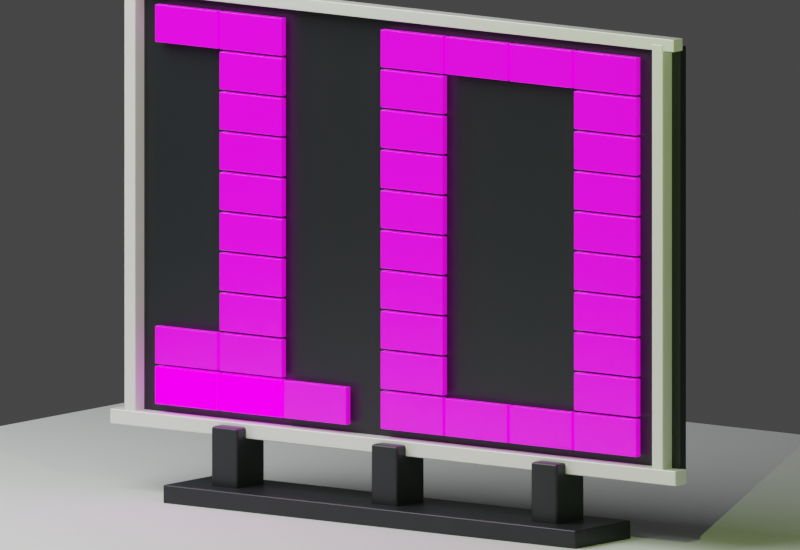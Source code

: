 # Source: bantex-ai-signage-10.blend  (saved by Blender 5.1.30; exported with 4.5.12 LTS)
import bpy
from mathutils import Matrix  # noqa: F401  (used for matrix-valued properties, if any)

bpy.ops.wm.read_factory_settings(use_empty=True)
scene = bpy.context.scene
scene.name = 'Scene'

# ---- collections
col_collection = bpy.data.collections.new('Collection'); scene.collection.children.link(col_collection)

# ---- images (referenced by path relative to the original .blend; pixels are not part of the script)
import os
ASSET_DIR = os.environ.get("B2B_ASSET_DIR", "")  # directory of the original .blend (textures are referenced by path, not embedded)
HERE = os.path.dirname(os.path.abspath(__file__))  # packed textures are extracted next to this script under _unpacked/

def load_image(name, relpath, width, height, colorspace="sRGB"):
    """Load a texture the original file referenced (path relative to the .blend, or extracted next to this script)."""
    p = next((c for c in (os.path.join(HERE, relpath), os.path.join(ASSET_DIR, relpath)) if relpath and os.path.exists(c)), "")
    if p:
        img = bpy.data.images.load(p, check_existing=True)
        img.name = name
    else:  # same state as the original file: an image datablock whose file is absent (Cycles renders it pink)
        img = bpy.data.images.new(name, width, height)
        img.source = "FILE"
        img.filepath = "//" + (relpath or name)
    img.colorspace_settings.name = colorspace
    return img
img_p25_panel_texture_png = load_image('p25-panel-texture.png', 'p25-panel-texture.png', 1024, 1024, 'sRGB')

# ---- materials (node trees are filled in below, after node groups)
mat_p2_5mm_led_pixel_surface = bpy.data.materials.new('P2.5mm LED pixel surface')
mat_p2_5mm_led_pixel_surface.diffuse_color = (0.05, 0.37, 0.42, 1.0)
mat_charcoal_powder_coat = bpy.data.materials.new('charcoal powder coat')
mat_charcoal_powder_coat.diffuse_color = (0.018, 0.021, 0.024, 1.0)
mat_warm_white_aluminum = bpy.data.materials.new('warm white aluminum')
mat_warm_white_aluminum.diffuse_color = (0.9, 0.91, 0.87, 1.0)
mat_matte_review_floor_001 = bpy.data.materials.new('matte review floor.001')
mat_matte_review_floor_001.diffuse_color = (0.67, 0.7, 0.68, 1.0)

# ---- material node trees
mat_p2_5mm_led_pixel_surface.use_nodes = True; mat_p2_5mm_led_pixel_surface.node_tree.nodes.clear()
_N = mat_p2_5mm_led_pixel_surface.node_tree.nodes; _L = mat_p2_5mm_led_pixel_surface.node_tree.links
n0 = _N.new('ShaderNodeBsdfPrincipled'); n0.name = 'Principled BSDF'; n0.location = (-200, 100)
n0.inputs[2].default_value = 0.28
n0.inputs[28].default_value = 0.72
n1 = _N.new('ShaderNodeOutputMaterial'); n1.name = 'Material Output'; n1.location = (200, 100)
n2 = _N.new('ShaderNodeTexImage'); n2.name = 'Image Texture'; n2.location = (0, 0)
n2.image = img_p25_panel_texture_png
n2.interpolation = 'Closest'
_L.new(n0.outputs[0], n1.inputs[0])
_L.new(n2.outputs[0], n0.inputs[0])
_L.new(n2.outputs[0], n0.inputs[27])
n1.is_active_output = True
mat_charcoal_powder_coat.use_nodes = True; mat_charcoal_powder_coat.node_tree.nodes.clear()
_N = mat_charcoal_powder_coat.node_tree.nodes; _L = mat_charcoal_powder_coat.node_tree.links
n0 = _N.new('ShaderNodeBsdfPrincipled'); n0.name = 'Principled BSDF'; n0.location = (-200, 100)
n0.inputs[0].default_value = (0.018, 0.021, 0.024, 1.0)
n0.inputs[1].default_value = 0.28
n0.inputs[2].default_value = 0.38
n1 = _N.new('ShaderNodeOutputMaterial'); n1.name = 'Material Output'; n1.location = (200, 100)
_L.new(n0.outputs[0], n1.inputs[0])
n1.is_active_output = True
mat_warm_white_aluminum.use_nodes = True; mat_warm_white_aluminum.node_tree.nodes.clear()
_N = mat_warm_white_aluminum.node_tree.nodes; _L = mat_warm_white_aluminum.node_tree.links
n0 = _N.new('ShaderNodeBsdfPrincipled'); n0.name = 'Principled BSDF'; n0.location = (-200, 100)
n0.inputs[0].default_value = (0.9, 0.91, 0.87, 1.0)
n0.inputs[1].default_value = 0.12
n0.inputs[2].default_value = 0.25
n1 = _N.new('ShaderNodeOutputMaterial'); n1.name = 'Material Output'; n1.location = (200, 100)
_L.new(n0.outputs[0], n1.inputs[0])
n1.is_active_output = True
mat_matte_review_floor_001.use_nodes = True; mat_matte_review_floor_001.node_tree.nodes.clear()
_N = mat_matte_review_floor_001.node_tree.nodes; _L = mat_matte_review_floor_001.node_tree.links
n0 = _N.new('ShaderNodeBsdfPrincipled'); n0.name = 'Principled BSDF'; n0.location = (-200, 100)
n0.inputs[0].default_value = (0.67, 0.7, 0.68, 1.0)
n0.inputs[2].default_value = 0.82
n1 = _N.new('ShaderNodeOutputMaterial'); n1.name = 'Material Output'; n1.location = (200, 100)
_L.new(n0.outputs[0], n1.inputs[0])
n1.is_active_output = True

# ---- world
world_world = bpy.data.worlds.new('World'); scene.world = world_world
world_world.use_nodes = True; world_world.node_tree.nodes.clear()
_N = world_world.node_tree.nodes; _L = world_world.node_tree.links
n0 = _N.new('ShaderNodeOutputWorld'); n0.name = 'World Output'; n0.location = (200, 100)
n1 = _N.new('ShaderNodeBackground'); n1.name = 'Background'; n1.location = (-200, 100)
n1.inputs[0].default_value = (0.05088, 0.05088, 0.05088, 1.0)
_L.new(n1.outputs[0], n0.inputs[0])
n0.is_active_output = True
world_world.color = (0.05088, 0.05088, 0.05088)
world_world.sun_shadow_jitter_overblur = 0.0

# ---- cameras
cam_camera = bpy.data.cameras.new('Camera')
cam_camera.type = 'ORTHO'
cam_camera.ortho_scale = 3.15

# ---- lights
light_area = bpy.data.lights.new('Area', 'AREA')
light_area.energy = 520.0
light_area.size = 5.8
light_area.size_y = 1.0
light_point = bpy.data.lights.new('Point', 'POINT')
light_point.color = (0.72, 0.98, 0.3)
light_point.energy = 120.0

# ---- meshes
me_cube = bpy.data.meshes.new('Cube')
me_cube.from_pydata([(-0.154, -0.014, -0.074), (-0.154, -0.014, 0.074), (-0.154, 0.014, -0.074), (-0.154, 0.014, 0.074), (0.154, -0.014, -0.074), (0.154, -0.014, 0.074), (0.154, 0.014, -0.074), (0.154, 0.014, 0.074)], [], [(0, 1, 3, 2), (2, 3, 7, 6), (6, 7, 5, 4), (4, 5, 1, 0), (2, 6, 4, 0), (7, 3, 1, 5)])
_uv = me_cube.uv_layers.new(name='UVMap')
_uv.uv.foreach_set('vector', [0.375, 0.0, 0.625, 0.0, 0.625, 0.25, 0.375, 0.25, 0.375, 0.25, 0.625, 0.25, 0.625, 0.5, 0.375, 0.5, 0.375, 0.5, 0.625, 0.5, 0.625, 0.75, 0.375, 0.75, 0.375, 0.75, 0.625, 0.75, 0.625, 1.0, 0.375, 1.0, 0.125, 0.5, 0.375, 0.5, 0.375, 0.75, 0.125, 0.75, 0.625, 0.5, 0.875, 0.5, 0.875, 0.75, 0.625, 0.75])
me_cube.materials.append(mat_p2_5mm_led_pixel_surface)
me_cube.update()
me_cube_001 = bpy.data.meshes.new('Cube.001')
me_cube_001.from_pydata([(-0.154, -0.014, -0.074), (-0.154, -0.014, 0.074), (-0.154, 0.014, -0.074), (-0.154, 0.014, 0.074), (0.154, -0.014, -0.074), (0.154, -0.014, 0.074), (0.154, 0.014, -0.074), (0.154, 0.014, 0.074)], [], [(0, 1, 3, 2), (2, 3, 7, 6), (6, 7, 5, 4), (4, 5, 1, 0), (2, 6, 4, 0), (7, 3, 1, 5)])
_uv = me_cube_001.uv_layers.new(name='UVMap')
_uv.uv.foreach_set('vector', [0.375, 0.0, 0.625, 0.0, 0.625, 0.25, 0.375, 0.25, 0.375, 0.25, 0.625, 0.25, 0.625, 0.5, 0.375, 0.5, 0.375, 0.5, 0.625, 0.5, 0.625, 0.75, 0.375, 0.75, 0.375, 0.75, 0.625, 0.75, 0.625, 1.0, 0.375, 1.0, 0.125, 0.5, 0.375, 0.5, 0.375, 0.75, 0.125, 0.75, 0.625, 0.5, 0.875, 0.5, 0.875, 0.75, 0.625, 0.75])
me_cube_001.materials.append(mat_p2_5mm_led_pixel_surface)
me_cube_001.update()
me_cube_002 = bpy.data.meshes.new('Cube.002')
me_cube_002.from_pydata([(-0.154, -0.014, -0.074), (-0.154, -0.014, 0.074), (-0.154, 0.014, -0.074), (-0.154, 0.014, 0.074), (0.154, -0.014, -0.074), (0.154, -0.014, 0.074), (0.154, 0.014, -0.074), (0.154, 0.014, 0.074)], [], [(0, 1, 3, 2), (2, 3, 7, 6), (6, 7, 5, 4), (4, 5, 1, 0), (2, 6, 4, 0), (7, 3, 1, 5)])
_uv = me_cube_002.uv_layers.new(name='UVMap')
_uv.uv.foreach_set('vector', [0.375, 0.0, 0.625, 0.0, 0.625, 0.25, 0.375, 0.25, 0.375, 0.25, 0.625, 0.25, 0.625, 0.5, 0.375, 0.5, 0.375, 0.5, 0.625, 0.5, 0.625, 0.75, 0.375, 0.75, 0.375, 0.75, 0.625, 0.75, 0.625, 1.0, 0.375, 1.0, 0.125, 0.5, 0.375, 0.5, 0.375, 0.75, 0.125, 0.75, 0.625, 0.5, 0.875, 0.5, 0.875, 0.75, 0.625, 0.75])
me_cube_002.materials.append(mat_p2_5mm_led_pixel_surface)
me_cube_002.update()
me_cube_003 = bpy.data.meshes.new('Cube.003')
me_cube_003.from_pydata([(-0.154, -0.014, -0.074), (-0.154, -0.014, 0.074), (-0.154, 0.014, -0.074), (-0.154, 0.014, 0.074), (0.154, -0.014, -0.074), (0.154, -0.014, 0.074), (0.154, 0.014, -0.074), (0.154, 0.014, 0.074)], [], [(0, 1, 3, 2), (2, 3, 7, 6), (6, 7, 5, 4), (4, 5, 1, 0), (2, 6, 4, 0), (7, 3, 1, 5)])
_uv = me_cube_003.uv_layers.new(name='UVMap')
_uv.uv.foreach_set('vector', [0.375, 0.0, 0.625, 0.0, 0.625, 0.25, 0.375, 0.25, 0.375, 0.25, 0.625, 0.25, 0.625, 0.5, 0.375, 0.5, 0.375, 0.5, 0.625, 0.5, 0.625, 0.75, 0.375, 0.75, 0.375, 0.75, 0.625, 0.75, 0.625, 1.0, 0.375, 1.0, 0.125, 0.5, 0.375, 0.5, 0.375, 0.75, 0.125, 0.75, 0.625, 0.5, 0.875, 0.5, 0.875, 0.75, 0.625, 0.75])
me_cube_003.materials.append(mat_p2_5mm_led_pixel_surface)
me_cube_003.update()
me_cube_004 = bpy.data.meshes.new('Cube.004')
me_cube_004.from_pydata([(-0.154, -0.014, -0.074), (-0.154, -0.014, 0.074), (-0.154, 0.014, -0.074), (-0.154, 0.014, 0.074), (0.154, -0.014, -0.074), (0.154, -0.014, 0.074), (0.154, 0.014, -0.074), (0.154, 0.014, 0.074)], [], [(0, 1, 3, 2), (2, 3, 7, 6), (6, 7, 5, 4), (4, 5, 1, 0), (2, 6, 4, 0), (7, 3, 1, 5)])
_uv = me_cube_004.uv_layers.new(name='UVMap')
_uv.uv.foreach_set('vector', [0.375, 0.0, 0.625, 0.0, 0.625, 0.25, 0.375, 0.25, 0.375, 0.25, 0.625, 0.25, 0.625, 0.5, 0.375, 0.5, 0.375, 0.5, 0.625, 0.5, 0.625, 0.75, 0.375, 0.75, 0.375, 0.75, 0.625, 0.75, 0.625, 1.0, 0.375, 1.0, 0.125, 0.5, 0.375, 0.5, 0.375, 0.75, 0.125, 0.75, 0.625, 0.5, 0.875, 0.5, 0.875, 0.75, 0.625, 0.75])
me_cube_004.materials.append(mat_p2_5mm_led_pixel_surface)
me_cube_004.update()
me_cube_005 = bpy.data.meshes.new('Cube.005')
me_cube_005.from_pydata([(-0.154, -0.014, -0.074), (-0.154, -0.014, 0.074), (-0.154, 0.014, -0.074), (-0.154, 0.014, 0.074), (0.154, -0.014, -0.074), (0.154, -0.014, 0.074), (0.154, 0.014, -0.074), (0.154, 0.014, 0.074)], [], [(0, 1, 3, 2), (2, 3, 7, 6), (6, 7, 5, 4), (4, 5, 1, 0), (2, 6, 4, 0), (7, 3, 1, 5)])
_uv = me_cube_005.uv_layers.new(name='UVMap')
_uv.uv.foreach_set('vector', [0.375, 0.0, 0.625, 0.0, 0.625, 0.25, 0.375, 0.25, 0.375, 0.25, 0.625, 0.25, 0.625, 0.5, 0.375, 0.5, 0.375, 0.5, 0.625, 0.5, 0.625, 0.75, 0.375, 0.75, 0.375, 0.75, 0.625, 0.75, 0.625, 1.0, 0.375, 1.0, 0.125, 0.5, 0.375, 0.5, 0.375, 0.75, 0.125, 0.75, 0.625, 0.5, 0.875, 0.5, 0.875, 0.75, 0.625, 0.75])
me_cube_005.materials.append(mat_p2_5mm_led_pixel_surface)
me_cube_005.update()
me_cube_006 = bpy.data.meshes.new('Cube.006')
me_cube_006.from_pydata([(-0.154, -0.014, -0.074), (-0.154, -0.014, 0.074), (-0.154, 0.014, -0.074), (-0.154, 0.014, 0.074), (0.154, -0.014, -0.074), (0.154, -0.014, 0.074), (0.154, 0.014, -0.074), (0.154, 0.014, 0.074)], [], [(0, 1, 3, 2), (2, 3, 7, 6), (6, 7, 5, 4), (4, 5, 1, 0), (2, 6, 4, 0), (7, 3, 1, 5)])
_uv = me_cube_006.uv_layers.new(name='UVMap')
_uv.uv.foreach_set('vector', [0.375, 0.0, 0.625, 0.0, 0.625, 0.25, 0.375, 0.25, 0.375, 0.25, 0.625, 0.25, 0.625, 0.5, 0.375, 0.5, 0.375, 0.5, 0.625, 0.5, 0.625, 0.75, 0.375, 0.75, 0.375, 0.75, 0.625, 0.75, 0.625, 1.0, 0.375, 1.0, 0.125, 0.5, 0.375, 0.5, 0.375, 0.75, 0.125, 0.75, 0.625, 0.5, 0.875, 0.5, 0.875, 0.75, 0.625, 0.75])
me_cube_006.materials.append(mat_p2_5mm_led_pixel_surface)
me_cube_006.update()
me_cube_007 = bpy.data.meshes.new('Cube.007')
me_cube_007.from_pydata([(-0.154, -0.014, -0.074), (-0.154, -0.014, 0.074), (-0.154, 0.014, -0.074), (-0.154, 0.014, 0.074), (0.154, -0.014, -0.074), (0.154, -0.014, 0.074), (0.154, 0.014, -0.074), (0.154, 0.014, 0.074)], [], [(0, 1, 3, 2), (2, 3, 7, 6), (6, 7, 5, 4), (4, 5, 1, 0), (2, 6, 4, 0), (7, 3, 1, 5)])
_uv = me_cube_007.uv_layers.new(name='UVMap')
_uv.uv.foreach_set('vector', [0.375, 0.0, 0.625, 0.0, 0.625, 0.25, 0.375, 0.25, 0.375, 0.25, 0.625, 0.25, 0.625, 0.5, 0.375, 0.5, 0.375, 0.5, 0.625, 0.5, 0.625, 0.75, 0.375, 0.75, 0.375, 0.75, 0.625, 0.75, 0.625, 1.0, 0.375, 1.0, 0.125, 0.5, 0.375, 0.5, 0.375, 0.75, 0.125, 0.75, 0.625, 0.5, 0.875, 0.5, 0.875, 0.75, 0.625, 0.75])
me_cube_007.materials.append(mat_p2_5mm_led_pixel_surface)
me_cube_007.update()
me_cube_008 = bpy.data.meshes.new('Cube.008')
me_cube_008.from_pydata([(-0.154, -0.014, -0.074), (-0.154, -0.014, 0.074), (-0.154, 0.014, -0.074), (-0.154, 0.014, 0.074), (0.154, -0.014, -0.074), (0.154, -0.014, 0.074), (0.154, 0.014, -0.074), (0.154, 0.014, 0.074)], [], [(0, 1, 3, 2), (2, 3, 7, 6), (6, 7, 5, 4), (4, 5, 1, 0), (2, 6, 4, 0), (7, 3, 1, 5)])
_uv = me_cube_008.uv_layers.new(name='UVMap')
_uv.uv.foreach_set('vector', [0.375, 0.0, 0.625, 0.0, 0.625, 0.25, 0.375, 0.25, 0.375, 0.25, 0.625, 0.25, 0.625, 0.5, 0.375, 0.5, 0.375, 0.5, 0.625, 0.5, 0.625, 0.75, 0.375, 0.75, 0.375, 0.75, 0.625, 0.75, 0.625, 1.0, 0.375, 1.0, 0.125, 0.5, 0.375, 0.5, 0.375, 0.75, 0.125, 0.75, 0.625, 0.5, 0.875, 0.5, 0.875, 0.75, 0.625, 0.75])
me_cube_008.materials.append(mat_p2_5mm_led_pixel_surface)
me_cube_008.update()
me_cube_009 = bpy.data.meshes.new('Cube.009')
me_cube_009.from_pydata([(-0.154, -0.014, -0.074), (-0.154, -0.014, 0.074), (-0.154, 0.014, -0.074), (-0.154, 0.014, 0.074), (0.154, -0.014, -0.074), (0.154, -0.014, 0.074), (0.154, 0.014, -0.074), (0.154, 0.014, 0.074)], [], [(0, 1, 3, 2), (2, 3, 7, 6), (6, 7, 5, 4), (4, 5, 1, 0), (2, 6, 4, 0), (7, 3, 1, 5)])
_uv = me_cube_009.uv_layers.new(name='UVMap')
_uv.uv.foreach_set('vector', [0.375, 0.0, 0.625, 0.0, 0.625, 0.25, 0.375, 0.25, 0.375, 0.25, 0.625, 0.25, 0.625, 0.5, 0.375, 0.5, 0.375, 0.5, 0.625, 0.5, 0.625, 0.75, 0.375, 0.75, 0.375, 0.75, 0.625, 0.75, 0.625, 1.0, 0.375, 1.0, 0.125, 0.5, 0.375, 0.5, 0.375, 0.75, 0.125, 0.75, 0.625, 0.5, 0.875, 0.5, 0.875, 0.75, 0.625, 0.75])
me_cube_009.materials.append(mat_p2_5mm_led_pixel_surface)
me_cube_009.update()
me_cube_010 = bpy.data.meshes.new('Cube.010')
me_cube_010.from_pydata([(-0.154, -0.014, -0.074), (-0.154, -0.014, 0.074), (-0.154, 0.014, -0.074), (-0.154, 0.014, 0.074), (0.154, -0.014, -0.074), (0.154, -0.014, 0.074), (0.154, 0.014, -0.074), (0.154, 0.014, 0.074)], [], [(0, 1, 3, 2), (2, 3, 7, 6), (6, 7, 5, 4), (4, 5, 1, 0), (2, 6, 4, 0), (7, 3, 1, 5)])
_uv = me_cube_010.uv_layers.new(name='UVMap')
_uv.uv.foreach_set('vector', [0.375, 0.0, 0.625, 0.0, 0.625, 0.25, 0.375, 0.25, 0.375, 0.25, 0.625, 0.25, 0.625, 0.5, 0.375, 0.5, 0.375, 0.5, 0.625, 0.5, 0.625, 0.75, 0.375, 0.75, 0.375, 0.75, 0.625, 0.75, 0.625, 1.0, 0.375, 1.0, 0.125, 0.5, 0.375, 0.5, 0.375, 0.75, 0.125, 0.75, 0.625, 0.5, 0.875, 0.5, 0.875, 0.75, 0.625, 0.75])
me_cube_010.materials.append(mat_p2_5mm_led_pixel_surface)
me_cube_010.update()
me_cube_011 = bpy.data.meshes.new('Cube.011')
me_cube_011.from_pydata([(-0.154, -0.014, -0.074), (-0.154, -0.014, 0.074), (-0.154, 0.014, -0.074), (-0.154, 0.014, 0.074), (0.154, -0.014, -0.074), (0.154, -0.014, 0.074), (0.154, 0.014, -0.074), (0.154, 0.014, 0.074)], [], [(0, 1, 3, 2), (2, 3, 7, 6), (6, 7, 5, 4), (4, 5, 1, 0), (2, 6, 4, 0), (7, 3, 1, 5)])
_uv = me_cube_011.uv_layers.new(name='UVMap')
_uv.uv.foreach_set('vector', [0.375, 0.0, 0.625, 0.0, 0.625, 0.25, 0.375, 0.25, 0.375, 0.25, 0.625, 0.25, 0.625, 0.5, 0.375, 0.5, 0.375, 0.5, 0.625, 0.5, 0.625, 0.75, 0.375, 0.75, 0.375, 0.75, 0.625, 0.75, 0.625, 1.0, 0.375, 1.0, 0.125, 0.5, 0.375, 0.5, 0.375, 0.75, 0.125, 0.75, 0.625, 0.5, 0.875, 0.5, 0.875, 0.75, 0.625, 0.75])
me_cube_011.materials.append(mat_p2_5mm_led_pixel_surface)
me_cube_011.update()
me_cube_012 = bpy.data.meshes.new('Cube.012')
me_cube_012.from_pydata([(-0.154, -0.014, -0.074), (-0.154, -0.014, 0.074), (-0.154, 0.014, -0.074), (-0.154, 0.014, 0.074), (0.154, -0.014, -0.074), (0.154, -0.014, 0.074), (0.154, 0.014, -0.074), (0.154, 0.014, 0.074)], [], [(0, 1, 3, 2), (2, 3, 7, 6), (6, 7, 5, 4), (4, 5, 1, 0), (2, 6, 4, 0), (7, 3, 1, 5)])
_uv = me_cube_012.uv_layers.new(name='UVMap')
_uv.uv.foreach_set('vector', [0.375, 0.0, 0.625, 0.0, 0.625, 0.25, 0.375, 0.25, 0.375, 0.25, 0.625, 0.25, 0.625, 0.5, 0.375, 0.5, 0.375, 0.5, 0.625, 0.5, 0.625, 0.75, 0.375, 0.75, 0.375, 0.75, 0.625, 0.75, 0.625, 1.0, 0.375, 1.0, 0.125, 0.5, 0.375, 0.5, 0.375, 0.75, 0.125, 0.75, 0.625, 0.5, 0.875, 0.5, 0.875, 0.75, 0.625, 0.75])
me_cube_012.materials.append(mat_p2_5mm_led_pixel_surface)
me_cube_012.update()
me_cube_013 = bpy.data.meshes.new('Cube.013')
me_cube_013.from_pydata([(-0.154, -0.014, -0.074), (-0.154, -0.014, 0.074), (-0.154, 0.014, -0.074), (-0.154, 0.014, 0.074), (0.154, -0.014, -0.074), (0.154, -0.014, 0.074), (0.154, 0.014, -0.074), (0.154, 0.014, 0.074)], [], [(0, 1, 3, 2), (2, 3, 7, 6), (6, 7, 5, 4), (4, 5, 1, 0), (2, 6, 4, 0), (7, 3, 1, 5)])
_uv = me_cube_013.uv_layers.new(name='UVMap')
_uv.uv.foreach_set('vector', [0.375, 0.0, 0.625, 0.0, 0.625, 0.25, 0.375, 0.25, 0.375, 0.25, 0.625, 0.25, 0.625, 0.5, 0.375, 0.5, 0.375, 0.5, 0.625, 0.5, 0.625, 0.75, 0.375, 0.75, 0.375, 0.75, 0.625, 0.75, 0.625, 1.0, 0.375, 1.0, 0.125, 0.5, 0.375, 0.5, 0.375, 0.75, 0.125, 0.75, 0.625, 0.5, 0.875, 0.5, 0.875, 0.75, 0.625, 0.75])
me_cube_013.materials.append(mat_p2_5mm_led_pixel_surface)
me_cube_013.update()
me_cube_014 = bpy.data.meshes.new('Cube.014')
me_cube_014.from_pydata([(-0.154, -0.014, -0.074), (-0.154, -0.014, 0.074), (-0.154, 0.014, -0.074), (-0.154, 0.014, 0.074), (0.154, -0.014, -0.074), (0.154, -0.014, 0.074), (0.154, 0.014, -0.074), (0.154, 0.014, 0.074)], [], [(0, 1, 3, 2), (2, 3, 7, 6), (6, 7, 5, 4), (4, 5, 1, 0), (2, 6, 4, 0), (7, 3, 1, 5)])
_uv = me_cube_014.uv_layers.new(name='UVMap')
_uv.uv.foreach_set('vector', [0.375, 0.0, 0.625, 0.0, 0.625, 0.25, 0.375, 0.25, 0.375, 0.25, 0.625, 0.25, 0.625, 0.5, 0.375, 0.5, 0.375, 0.5, 0.625, 0.5, 0.625, 0.75, 0.375, 0.75, 0.375, 0.75, 0.625, 0.75, 0.625, 1.0, 0.375, 1.0, 0.125, 0.5, 0.375, 0.5, 0.375, 0.75, 0.125, 0.75, 0.625, 0.5, 0.875, 0.5, 0.875, 0.75, 0.625, 0.75])
me_cube_014.materials.append(mat_p2_5mm_led_pixel_surface)
me_cube_014.update()
me_cube_015 = bpy.data.meshes.new('Cube.015')
me_cube_015.from_pydata([(-0.154, -0.014, -0.074), (-0.154, -0.014, 0.074), (-0.154, 0.014, -0.074), (-0.154, 0.014, 0.074), (0.154, -0.014, -0.074), (0.154, -0.014, 0.074), (0.154, 0.014, -0.074), (0.154, 0.014, 0.074)], [], [(0, 1, 3, 2), (2, 3, 7, 6), (6, 7, 5, 4), (4, 5, 1, 0), (2, 6, 4, 0), (7, 3, 1, 5)])
_uv = me_cube_015.uv_layers.new(name='UVMap')
_uv.uv.foreach_set('vector', [0.375, 0.0, 0.625, 0.0, 0.625, 0.25, 0.375, 0.25, 0.375, 0.25, 0.625, 0.25, 0.625, 0.5, 0.375, 0.5, 0.375, 0.5, 0.625, 0.5, 0.625, 0.75, 0.375, 0.75, 0.375, 0.75, 0.625, 0.75, 0.625, 1.0, 0.375, 1.0, 0.125, 0.5, 0.375, 0.5, 0.375, 0.75, 0.125, 0.75, 0.625, 0.5, 0.875, 0.5, 0.875, 0.75, 0.625, 0.75])
me_cube_015.materials.append(mat_p2_5mm_led_pixel_surface)
me_cube_015.update()
me_cube_016 = bpy.data.meshes.new('Cube.016')
me_cube_016.from_pydata([(-0.154, -0.014, -0.074), (-0.154, -0.014, 0.074), (-0.154, 0.014, -0.074), (-0.154, 0.014, 0.074), (0.154, -0.014, -0.074), (0.154, -0.014, 0.074), (0.154, 0.014, -0.074), (0.154, 0.014, 0.074)], [], [(0, 1, 3, 2), (2, 3, 7, 6), (6, 7, 5, 4), (4, 5, 1, 0), (2, 6, 4, 0), (7, 3, 1, 5)])
_uv = me_cube_016.uv_layers.new(name='UVMap')
_uv.uv.foreach_set('vector', [0.375, 0.0, 0.625, 0.0, 0.625, 0.25, 0.375, 0.25, 0.375, 0.25, 0.625, 0.25, 0.625, 0.5, 0.375, 0.5, 0.375, 0.5, 0.625, 0.5, 0.625, 0.75, 0.375, 0.75, 0.375, 0.75, 0.625, 0.75, 0.625, 1.0, 0.375, 1.0, 0.125, 0.5, 0.375, 0.5, 0.375, 0.75, 0.125, 0.75, 0.625, 0.5, 0.875, 0.5, 0.875, 0.75, 0.625, 0.75])
me_cube_016.materials.append(mat_p2_5mm_led_pixel_surface)
me_cube_016.update()
me_cube_017 = bpy.data.meshes.new('Cube.017')
me_cube_017.from_pydata([(-0.154, -0.014, -0.074), (-0.154, -0.014, 0.074), (-0.154, 0.014, -0.074), (-0.154, 0.014, 0.074), (0.154, -0.014, -0.074), (0.154, -0.014, 0.074), (0.154, 0.014, -0.074), (0.154, 0.014, 0.074)], [], [(0, 1, 3, 2), (2, 3, 7, 6), (6, 7, 5, 4), (4, 5, 1, 0), (2, 6, 4, 0), (7, 3, 1, 5)])
_uv = me_cube_017.uv_layers.new(name='UVMap')
_uv.uv.foreach_set('vector', [0.375, 0.0, 0.625, 0.0, 0.625, 0.25, 0.375, 0.25, 0.375, 0.25, 0.625, 0.25, 0.625, 0.5, 0.375, 0.5, 0.375, 0.5, 0.625, 0.5, 0.625, 0.75, 0.375, 0.75, 0.375, 0.75, 0.625, 0.75, 0.625, 1.0, 0.375, 1.0, 0.125, 0.5, 0.375, 0.5, 0.375, 0.75, 0.125, 0.75, 0.625, 0.5, 0.875, 0.5, 0.875, 0.75, 0.625, 0.75])
me_cube_017.materials.append(mat_p2_5mm_led_pixel_surface)
me_cube_017.update()
me_cube_018 = bpy.data.meshes.new('Cube.018')
me_cube_018.from_pydata([(-0.154, -0.014, -0.074), (-0.154, -0.014, 0.074), (-0.154, 0.014, -0.074), (-0.154, 0.014, 0.074), (0.154, -0.014, -0.074), (0.154, -0.014, 0.074), (0.154, 0.014, -0.074), (0.154, 0.014, 0.074)], [], [(0, 1, 3, 2), (2, 3, 7, 6), (6, 7, 5, 4), (4, 5, 1, 0), (2, 6, 4, 0), (7, 3, 1, 5)])
_uv = me_cube_018.uv_layers.new(name='UVMap')
_uv.uv.foreach_set('vector', [0.375, 0.0, 0.625, 0.0, 0.625, 0.25, 0.375, 0.25, 0.375, 0.25, 0.625, 0.25, 0.625, 0.5, 0.375, 0.5, 0.375, 0.5, 0.625, 0.5, 0.625, 0.75, 0.375, 0.75, 0.375, 0.75, 0.625, 0.75, 0.625, 1.0, 0.375, 1.0, 0.125, 0.5, 0.375, 0.5, 0.375, 0.75, 0.125, 0.75, 0.625, 0.5, 0.875, 0.5, 0.875, 0.75, 0.625, 0.75])
me_cube_018.materials.append(mat_p2_5mm_led_pixel_surface)
me_cube_018.update()
me_cube_019 = bpy.data.meshes.new('Cube.019')
me_cube_019.from_pydata([(-0.154, -0.014, -0.074), (-0.154, -0.014, 0.074), (-0.154, 0.014, -0.074), (-0.154, 0.014, 0.074), (0.154, -0.014, -0.074), (0.154, -0.014, 0.074), (0.154, 0.014, -0.074), (0.154, 0.014, 0.074)], [], [(0, 1, 3, 2), (2, 3, 7, 6), (6, 7, 5, 4), (4, 5, 1, 0), (2, 6, 4, 0), (7, 3, 1, 5)])
_uv = me_cube_019.uv_layers.new(name='UVMap')
_uv.uv.foreach_set('vector', [0.375, 0.0, 0.625, 0.0, 0.625, 0.25, 0.375, 0.25, 0.375, 0.25, 0.625, 0.25, 0.625, 0.5, 0.375, 0.5, 0.375, 0.5, 0.625, 0.5, 0.625, 0.75, 0.375, 0.75, 0.375, 0.75, 0.625, 0.75, 0.625, 1.0, 0.375, 1.0, 0.125, 0.5, 0.375, 0.5, 0.375, 0.75, 0.125, 0.75, 0.625, 0.5, 0.875, 0.5, 0.875, 0.75, 0.625, 0.75])
me_cube_019.materials.append(mat_p2_5mm_led_pixel_surface)
me_cube_019.update()
me_cube_020 = bpy.data.meshes.new('Cube.020')
me_cube_020.from_pydata([(-0.154, -0.014, -0.074), (-0.154, -0.014, 0.074), (-0.154, 0.014, -0.074), (-0.154, 0.014, 0.074), (0.154, -0.014, -0.074), (0.154, -0.014, 0.074), (0.154, 0.014, -0.074), (0.154, 0.014, 0.074)], [], [(0, 1, 3, 2), (2, 3, 7, 6), (6, 7, 5, 4), (4, 5, 1, 0), (2, 6, 4, 0), (7, 3, 1, 5)])
_uv = me_cube_020.uv_layers.new(name='UVMap')
_uv.uv.foreach_set('vector', [0.375, 0.0, 0.625, 0.0, 0.625, 0.25, 0.375, 0.25, 0.375, 0.25, 0.625, 0.25, 0.625, 0.5, 0.375, 0.5, 0.375, 0.5, 0.625, 0.5, 0.625, 0.75, 0.375, 0.75, 0.375, 0.75, 0.625, 0.75, 0.625, 1.0, 0.375, 1.0, 0.125, 0.5, 0.375, 0.5, 0.375, 0.75, 0.125, 0.75, 0.625, 0.5, 0.875, 0.5, 0.875, 0.75, 0.625, 0.75])
me_cube_020.materials.append(mat_p2_5mm_led_pixel_surface)
me_cube_020.update()
me_cube_021 = bpy.data.meshes.new('Cube.021')
me_cube_021.from_pydata([(-0.154, -0.014, -0.074), (-0.154, -0.014, 0.074), (-0.154, 0.014, -0.074), (-0.154, 0.014, 0.074), (0.154, -0.014, -0.074), (0.154, -0.014, 0.074), (0.154, 0.014, -0.074), (0.154, 0.014, 0.074)], [], [(0, 1, 3, 2), (2, 3, 7, 6), (6, 7, 5, 4), (4, 5, 1, 0), (2, 6, 4, 0), (7, 3, 1, 5)])
_uv = me_cube_021.uv_layers.new(name='UVMap')
_uv.uv.foreach_set('vector', [0.375, 0.0, 0.625, 0.0, 0.625, 0.25, 0.375, 0.25, 0.375, 0.25, 0.625, 0.25, 0.625, 0.5, 0.375, 0.5, 0.375, 0.5, 0.625, 0.5, 0.625, 0.75, 0.375, 0.75, 0.375, 0.75, 0.625, 0.75, 0.625, 1.0, 0.375, 1.0, 0.125, 0.5, 0.375, 0.5, 0.375, 0.75, 0.125, 0.75, 0.625, 0.5, 0.875, 0.5, 0.875, 0.75, 0.625, 0.75])
me_cube_021.materials.append(mat_p2_5mm_led_pixel_surface)
me_cube_021.update()
me_cube_022 = bpy.data.meshes.new('Cube.022')
me_cube_022.from_pydata([(-0.154, -0.014, -0.074), (-0.154, -0.014, 0.074), (-0.154, 0.014, -0.074), (-0.154, 0.014, 0.074), (0.154, -0.014, -0.074), (0.154, -0.014, 0.074), (0.154, 0.014, -0.074), (0.154, 0.014, 0.074)], [], [(0, 1, 3, 2), (2, 3, 7, 6), (6, 7, 5, 4), (4, 5, 1, 0), (2, 6, 4, 0), (7, 3, 1, 5)])
_uv = me_cube_022.uv_layers.new(name='UVMap')
_uv.uv.foreach_set('vector', [0.375, 0.0, 0.625, 0.0, 0.625, 0.25, 0.375, 0.25, 0.375, 0.25, 0.625, 0.25, 0.625, 0.5, 0.375, 0.5, 0.375, 0.5, 0.625, 0.5, 0.625, 0.75, 0.375, 0.75, 0.375, 0.75, 0.625, 0.75, 0.625, 1.0, 0.375, 1.0, 0.125, 0.5, 0.375, 0.5, 0.375, 0.75, 0.125, 0.75, 0.625, 0.5, 0.875, 0.5, 0.875, 0.75, 0.625, 0.75])
me_cube_022.materials.append(mat_p2_5mm_led_pixel_surface)
me_cube_022.update()
me_cube_023 = bpy.data.meshes.new('Cube.023')
me_cube_023.from_pydata([(-0.154, -0.014, -0.074), (-0.154, -0.014, 0.074), (-0.154, 0.014, -0.074), (-0.154, 0.014, 0.074), (0.154, -0.014, -0.074), (0.154, -0.014, 0.074), (0.154, 0.014, -0.074), (0.154, 0.014, 0.074)], [], [(0, 1, 3, 2), (2, 3, 7, 6), (6, 7, 5, 4), (4, 5, 1, 0), (2, 6, 4, 0), (7, 3, 1, 5)])
_uv = me_cube_023.uv_layers.new(name='UVMap')
_uv.uv.foreach_set('vector', [0.375, 0.0, 0.625, 0.0, 0.625, 0.25, 0.375, 0.25, 0.375, 0.25, 0.625, 0.25, 0.625, 0.5, 0.375, 0.5, 0.375, 0.5, 0.625, 0.5, 0.625, 0.75, 0.375, 0.75, 0.375, 0.75, 0.625, 0.75, 0.625, 1.0, 0.375, 1.0, 0.125, 0.5, 0.375, 0.5, 0.375, 0.75, 0.125, 0.75, 0.625, 0.5, 0.875, 0.5, 0.875, 0.75, 0.625, 0.75])
me_cube_023.materials.append(mat_p2_5mm_led_pixel_surface)
me_cube_023.update()
me_cube_024 = bpy.data.meshes.new('Cube.024')
me_cube_024.from_pydata([(-0.154, -0.014, -0.074), (-0.154, -0.014, 0.074), (-0.154, 0.014, -0.074), (-0.154, 0.014, 0.074), (0.154, -0.014, -0.074), (0.154, -0.014, 0.074), (0.154, 0.014, -0.074), (0.154, 0.014, 0.074)], [], [(0, 1, 3, 2), (2, 3, 7, 6), (6, 7, 5, 4), (4, 5, 1, 0), (2, 6, 4, 0), (7, 3, 1, 5)])
_uv = me_cube_024.uv_layers.new(name='UVMap')
_uv.uv.foreach_set('vector', [0.375, 0.0, 0.625, 0.0, 0.625, 0.25, 0.375, 0.25, 0.375, 0.25, 0.625, 0.25, 0.625, 0.5, 0.375, 0.5, 0.375, 0.5, 0.625, 0.5, 0.625, 0.75, 0.375, 0.75, 0.375, 0.75, 0.625, 0.75, 0.625, 1.0, 0.375, 1.0, 0.125, 0.5, 0.375, 0.5, 0.375, 0.75, 0.125, 0.75, 0.625, 0.5, 0.875, 0.5, 0.875, 0.75, 0.625, 0.75])
me_cube_024.materials.append(mat_p2_5mm_led_pixel_surface)
me_cube_024.update()
me_cube_025 = bpy.data.meshes.new('Cube.025')
me_cube_025.from_pydata([(-0.154, -0.014, -0.074), (-0.154, -0.014, 0.074), (-0.154, 0.014, -0.074), (-0.154, 0.014, 0.074), (0.154, -0.014, -0.074), (0.154, -0.014, 0.074), (0.154, 0.014, -0.074), (0.154, 0.014, 0.074)], [], [(0, 1, 3, 2), (2, 3, 7, 6), (6, 7, 5, 4), (4, 5, 1, 0), (2, 6, 4, 0), (7, 3, 1, 5)])
_uv = me_cube_025.uv_layers.new(name='UVMap')
_uv.uv.foreach_set('vector', [0.375, 0.0, 0.625, 0.0, 0.625, 0.25, 0.375, 0.25, 0.375, 0.25, 0.625, 0.25, 0.625, 0.5, 0.375, 0.5, 0.375, 0.5, 0.625, 0.5, 0.625, 0.75, 0.375, 0.75, 0.375, 0.75, 0.625, 0.75, 0.625, 1.0, 0.375, 1.0, 0.125, 0.5, 0.375, 0.5, 0.375, 0.75, 0.125, 0.75, 0.625, 0.5, 0.875, 0.5, 0.875, 0.75, 0.625, 0.75])
me_cube_025.materials.append(mat_p2_5mm_led_pixel_surface)
me_cube_025.update()
me_cube_026 = bpy.data.meshes.new('Cube.026')
me_cube_026.from_pydata([(-0.154, -0.014, -0.074), (-0.154, -0.014, 0.074), (-0.154, 0.014, -0.074), (-0.154, 0.014, 0.074), (0.154, -0.014, -0.074), (0.154, -0.014, 0.074), (0.154, 0.014, -0.074), (0.154, 0.014, 0.074)], [], [(0, 1, 3, 2), (2, 3, 7, 6), (6, 7, 5, 4), (4, 5, 1, 0), (2, 6, 4, 0), (7, 3, 1, 5)])
_uv = me_cube_026.uv_layers.new(name='UVMap')
_uv.uv.foreach_set('vector', [0.375, 0.0, 0.625, 0.0, 0.625, 0.25, 0.375, 0.25, 0.375, 0.25, 0.625, 0.25, 0.625, 0.5, 0.375, 0.5, 0.375, 0.5, 0.625, 0.5, 0.625, 0.75, 0.375, 0.75, 0.375, 0.75, 0.625, 0.75, 0.625, 1.0, 0.375, 1.0, 0.125, 0.5, 0.375, 0.5, 0.375, 0.75, 0.125, 0.75, 0.625, 0.5, 0.875, 0.5, 0.875, 0.75, 0.625, 0.75])
me_cube_026.materials.append(mat_p2_5mm_led_pixel_surface)
me_cube_026.update()
me_cube_027 = bpy.data.meshes.new('Cube.027')
me_cube_027.from_pydata([(-0.154, -0.014, -0.074), (-0.154, -0.014, 0.074), (-0.154, 0.014, -0.074), (-0.154, 0.014, 0.074), (0.154, -0.014, -0.074), (0.154, -0.014, 0.074), (0.154, 0.014, -0.074), (0.154, 0.014, 0.074)], [], [(0, 1, 3, 2), (2, 3, 7, 6), (6, 7, 5, 4), (4, 5, 1, 0), (2, 6, 4, 0), (7, 3, 1, 5)])
_uv = me_cube_027.uv_layers.new(name='UVMap')
_uv.uv.foreach_set('vector', [0.375, 0.0, 0.625, 0.0, 0.625, 0.25, 0.375, 0.25, 0.375, 0.25, 0.625, 0.25, 0.625, 0.5, 0.375, 0.5, 0.375, 0.5, 0.625, 0.5, 0.625, 0.75, 0.375, 0.75, 0.375, 0.75, 0.625, 0.75, 0.625, 1.0, 0.375, 1.0, 0.125, 0.5, 0.375, 0.5, 0.375, 0.75, 0.125, 0.75, 0.625, 0.5, 0.875, 0.5, 0.875, 0.75, 0.625, 0.75])
me_cube_027.materials.append(mat_p2_5mm_led_pixel_surface)
me_cube_027.update()
me_cube_028 = bpy.data.meshes.new('Cube.028')
me_cube_028.from_pydata([(-0.154, -0.014, -0.074), (-0.154, -0.014, 0.074), (-0.154, 0.014, -0.074), (-0.154, 0.014, 0.074), (0.154, -0.014, -0.074), (0.154, -0.014, 0.074), (0.154, 0.014, -0.074), (0.154, 0.014, 0.074)], [], [(0, 1, 3, 2), (2, 3, 7, 6), (6, 7, 5, 4), (4, 5, 1, 0), (2, 6, 4, 0), (7, 3, 1, 5)])
_uv = me_cube_028.uv_layers.new(name='UVMap')
_uv.uv.foreach_set('vector', [0.375, 0.0, 0.625, 0.0, 0.625, 0.25, 0.375, 0.25, 0.375, 0.25, 0.625, 0.25, 0.625, 0.5, 0.375, 0.5, 0.375, 0.5, 0.625, 0.5, 0.625, 0.75, 0.375, 0.75, 0.375, 0.75, 0.625, 0.75, 0.625, 1.0, 0.375, 1.0, 0.125, 0.5, 0.375, 0.5, 0.375, 0.75, 0.125, 0.75, 0.625, 0.5, 0.875, 0.5, 0.875, 0.75, 0.625, 0.75])
me_cube_028.materials.append(mat_p2_5mm_led_pixel_surface)
me_cube_028.update()
me_cube_029 = bpy.data.meshes.new('Cube.029')
me_cube_029.from_pydata([(-0.154, -0.014, -0.074), (-0.154, -0.014, 0.074), (-0.154, 0.014, -0.074), (-0.154, 0.014, 0.074), (0.154, -0.014, -0.074), (0.154, -0.014, 0.074), (0.154, 0.014, -0.074), (0.154, 0.014, 0.074)], [], [(0, 1, 3, 2), (2, 3, 7, 6), (6, 7, 5, 4), (4, 5, 1, 0), (2, 6, 4, 0), (7, 3, 1, 5)])
_uv = me_cube_029.uv_layers.new(name='UVMap')
_uv.uv.foreach_set('vector', [0.375, 0.0, 0.625, 0.0, 0.625, 0.25, 0.375, 0.25, 0.375, 0.25, 0.625, 0.25, 0.625, 0.5, 0.375, 0.5, 0.375, 0.5, 0.625, 0.5, 0.625, 0.75, 0.375, 0.75, 0.375, 0.75, 0.625, 0.75, 0.625, 1.0, 0.375, 1.0, 0.125, 0.5, 0.375, 0.5, 0.375, 0.75, 0.125, 0.75, 0.625, 0.5, 0.875, 0.5, 0.875, 0.75, 0.625, 0.75])
me_cube_029.materials.append(mat_p2_5mm_led_pixel_surface)
me_cube_029.update()
me_cube_030 = bpy.data.meshes.new('Cube.030')
me_cube_030.from_pydata([(-0.154, -0.014, -0.074), (-0.154, -0.014, 0.074), (-0.154, 0.014, -0.074), (-0.154, 0.014, 0.074), (0.154, -0.014, -0.074), (0.154, -0.014, 0.074), (0.154, 0.014, -0.074), (0.154, 0.014, 0.074)], [], [(0, 1, 3, 2), (2, 3, 7, 6), (6, 7, 5, 4), (4, 5, 1, 0), (2, 6, 4, 0), (7, 3, 1, 5)])
_uv = me_cube_030.uv_layers.new(name='UVMap')
_uv.uv.foreach_set('vector', [0.375, 0.0, 0.625, 0.0, 0.625, 0.25, 0.375, 0.25, 0.375, 0.25, 0.625, 0.25, 0.625, 0.5, 0.375, 0.5, 0.375, 0.5, 0.625, 0.5, 0.625, 0.75, 0.375, 0.75, 0.375, 0.75, 0.625, 0.75, 0.625, 1.0, 0.375, 1.0, 0.125, 0.5, 0.375, 0.5, 0.375, 0.75, 0.125, 0.75, 0.625, 0.5, 0.875, 0.5, 0.875, 0.75, 0.625, 0.75])
me_cube_030.materials.append(mat_p2_5mm_led_pixel_surface)
me_cube_030.update()
me_cube_031 = bpy.data.meshes.new('Cube.031')
me_cube_031.from_pydata([(-0.154, -0.014, -0.074), (-0.154, -0.014, 0.074), (-0.154, 0.014, -0.074), (-0.154, 0.014, 0.074), (0.154, -0.014, -0.074), (0.154, -0.014, 0.074), (0.154, 0.014, -0.074), (0.154, 0.014, 0.074)], [], [(0, 1, 3, 2), (2, 3, 7, 6), (6, 7, 5, 4), (4, 5, 1, 0), (2, 6, 4, 0), (7, 3, 1, 5)])
_uv = me_cube_031.uv_layers.new(name='UVMap')
_uv.uv.foreach_set('vector', [0.375, 0.0, 0.625, 0.0, 0.625, 0.25, 0.375, 0.25, 0.375, 0.25, 0.625, 0.25, 0.625, 0.5, 0.375, 0.5, 0.375, 0.5, 0.625, 0.5, 0.625, 0.75, 0.375, 0.75, 0.375, 0.75, 0.625, 0.75, 0.625, 1.0, 0.375, 1.0, 0.125, 0.5, 0.375, 0.5, 0.375, 0.75, 0.125, 0.75, 0.625, 0.5, 0.875, 0.5, 0.875, 0.75, 0.625, 0.75])
me_cube_031.materials.append(mat_p2_5mm_led_pixel_surface)
me_cube_031.update()
me_cube_032 = bpy.data.meshes.new('Cube.032')
me_cube_032.from_pydata([(-0.154, -0.014, -0.074), (-0.154, -0.014, 0.074), (-0.154, 0.014, -0.074), (-0.154, 0.014, 0.074), (0.154, -0.014, -0.074), (0.154, -0.014, 0.074), (0.154, 0.014, -0.074), (0.154, 0.014, 0.074)], [], [(0, 1, 3, 2), (2, 3, 7, 6), (6, 7, 5, 4), (4, 5, 1, 0), (2, 6, 4, 0), (7, 3, 1, 5)])
_uv = me_cube_032.uv_layers.new(name='UVMap')
_uv.uv.foreach_set('vector', [0.375, 0.0, 0.625, 0.0, 0.625, 0.25, 0.375, 0.25, 0.375, 0.25, 0.625, 0.25, 0.625, 0.5, 0.375, 0.5, 0.375, 0.5, 0.625, 0.5, 0.625, 0.75, 0.375, 0.75, 0.375, 0.75, 0.625, 0.75, 0.625, 1.0, 0.375, 1.0, 0.125, 0.5, 0.375, 0.5, 0.375, 0.75, 0.125, 0.75, 0.625, 0.5, 0.875, 0.5, 0.875, 0.75, 0.625, 0.75])
me_cube_032.materials.append(mat_p2_5mm_led_pixel_surface)
me_cube_032.update()
me_cube_033 = bpy.data.meshes.new('Cube.033')
me_cube_033.from_pydata([(-0.154, -0.014, -0.074), (-0.154, -0.014, 0.074), (-0.154, 0.014, -0.074), (-0.154, 0.014, 0.074), (0.154, -0.014, -0.074), (0.154, -0.014, 0.074), (0.154, 0.014, -0.074), (0.154, 0.014, 0.074)], [], [(0, 1, 3, 2), (2, 3, 7, 6), (6, 7, 5, 4), (4, 5, 1, 0), (2, 6, 4, 0), (7, 3, 1, 5)])
_uv = me_cube_033.uv_layers.new(name='UVMap')
_uv.uv.foreach_set('vector', [0.375, 0.0, 0.625, 0.0, 0.625, 0.25, 0.375, 0.25, 0.375, 0.25, 0.625, 0.25, 0.625, 0.5, 0.375, 0.5, 0.375, 0.5, 0.625, 0.5, 0.625, 0.75, 0.375, 0.75, 0.375, 0.75, 0.625, 0.75, 0.625, 1.0, 0.375, 1.0, 0.125, 0.5, 0.375, 0.5, 0.375, 0.75, 0.125, 0.75, 0.625, 0.5, 0.875, 0.5, 0.875, 0.75, 0.625, 0.75])
me_cube_033.materials.append(mat_p2_5mm_led_pixel_surface)
me_cube_033.update()
me_cube_034 = bpy.data.meshes.new('Cube.034')
me_cube_034.from_pydata([(-0.154, -0.014, -0.074), (-0.154, -0.014, 0.074), (-0.154, 0.014, -0.074), (-0.154, 0.014, 0.074), (0.154, -0.014, -0.074), (0.154, -0.014, 0.074), (0.154, 0.014, -0.074), (0.154, 0.014, 0.074)], [], [(0, 1, 3, 2), (2, 3, 7, 6), (6, 7, 5, 4), (4, 5, 1, 0), (2, 6, 4, 0), (7, 3, 1, 5)])
_uv = me_cube_034.uv_layers.new(name='UVMap')
_uv.uv.foreach_set('vector', [0.375, 0.0, 0.625, 0.0, 0.625, 0.25, 0.375, 0.25, 0.375, 0.25, 0.625, 0.25, 0.625, 0.5, 0.375, 0.5, 0.375, 0.5, 0.625, 0.5, 0.625, 0.75, 0.375, 0.75, 0.375, 0.75, 0.625, 0.75, 0.625, 1.0, 0.375, 1.0, 0.125, 0.5, 0.375, 0.5, 0.375, 0.75, 0.125, 0.75, 0.625, 0.5, 0.875, 0.5, 0.875, 0.75, 0.625, 0.75])
me_cube_034.materials.append(mat_p2_5mm_led_pixel_surface)
me_cube_034.update()
me_cube_035 = bpy.data.meshes.new('Cube.035')
me_cube_035.from_pydata([(-0.154, -0.014, -0.074), (-0.154, -0.014, 0.074), (-0.154, 0.014, -0.074), (-0.154, 0.014, 0.074), (0.154, -0.014, -0.074), (0.154, -0.014, 0.074), (0.154, 0.014, -0.074), (0.154, 0.014, 0.074)], [], [(0, 1, 3, 2), (2, 3, 7, 6), (6, 7, 5, 4), (4, 5, 1, 0), (2, 6, 4, 0), (7, 3, 1, 5)])
_uv = me_cube_035.uv_layers.new(name='UVMap')
_uv.uv.foreach_set('vector', [0.375, 0.0, 0.625, 0.0, 0.625, 0.25, 0.375, 0.25, 0.375, 0.25, 0.625, 0.25, 0.625, 0.5, 0.375, 0.5, 0.375, 0.5, 0.625, 0.5, 0.625, 0.75, 0.375, 0.75, 0.375, 0.75, 0.625, 0.75, 0.625, 1.0, 0.375, 1.0, 0.125, 0.5, 0.375, 0.5, 0.375, 0.75, 0.125, 0.75, 0.625, 0.5, 0.875, 0.5, 0.875, 0.75, 0.625, 0.75])
me_cube_035.materials.append(mat_p2_5mm_led_pixel_surface)
me_cube_035.update()
me_cube_036 = bpy.data.meshes.new('Cube.036')
me_cube_036.from_pydata([(-0.154, -0.014, -0.074), (-0.154, -0.014, 0.074), (-0.154, 0.014, -0.074), (-0.154, 0.014, 0.074), (0.154, -0.014, -0.074), (0.154, -0.014, 0.074), (0.154, 0.014, -0.074), (0.154, 0.014, 0.074)], [], [(0, 1, 3, 2), (2, 3, 7, 6), (6, 7, 5, 4), (4, 5, 1, 0), (2, 6, 4, 0), (7, 3, 1, 5)])
_uv = me_cube_036.uv_layers.new(name='UVMap')
_uv.uv.foreach_set('vector', [0.375, 0.0, 0.625, 0.0, 0.625, 0.25, 0.375, 0.25, 0.375, 0.25, 0.625, 0.25, 0.625, 0.5, 0.375, 0.5, 0.375, 0.5, 0.625, 0.5, 0.625, 0.75, 0.375, 0.75, 0.375, 0.75, 0.625, 0.75, 0.625, 1.0, 0.375, 1.0, 0.125, 0.5, 0.375, 0.5, 0.375, 0.75, 0.125, 0.75, 0.625, 0.5, 0.875, 0.5, 0.875, 0.75, 0.625, 0.75])
me_cube_036.materials.append(mat_p2_5mm_led_pixel_surface)
me_cube_036.update()
me_cube_037 = bpy.data.meshes.new('Cube.037')
me_cube_037.from_pydata([(-0.154, -0.014, -0.074), (-0.154, -0.014, 0.074), (-0.154, 0.014, -0.074), (-0.154, 0.014, 0.074), (0.154, -0.014, -0.074), (0.154, -0.014, 0.074), (0.154, 0.014, -0.074), (0.154, 0.014, 0.074)], [], [(0, 1, 3, 2), (2, 3, 7, 6), (6, 7, 5, 4), (4, 5, 1, 0), (2, 6, 4, 0), (7, 3, 1, 5)])
_uv = me_cube_037.uv_layers.new(name='UVMap')
_uv.uv.foreach_set('vector', [0.375, 0.0, 0.625, 0.0, 0.625, 0.25, 0.375, 0.25, 0.375, 0.25, 0.625, 0.25, 0.625, 0.5, 0.375, 0.5, 0.375, 0.5, 0.625, 0.5, 0.625, 0.75, 0.375, 0.75, 0.375, 0.75, 0.625, 0.75, 0.625, 1.0, 0.375, 1.0, 0.125, 0.5, 0.375, 0.5, 0.375, 0.75, 0.125, 0.75, 0.625, 0.5, 0.875, 0.5, 0.875, 0.75, 0.625, 0.75])
me_cube_037.materials.append(mat_p2_5mm_led_pixel_surface)
me_cube_037.update()
me_cube_038 = bpy.data.meshes.new('Cube.038')
me_cube_038.from_pydata([(-0.154, -0.014, -0.074), (-0.154, -0.014, 0.074), (-0.154, 0.014, -0.074), (-0.154, 0.014, 0.074), (0.154, -0.014, -0.074), (0.154, -0.014, 0.074), (0.154, 0.014, -0.074), (0.154, 0.014, 0.074)], [], [(0, 1, 3, 2), (2, 3, 7, 6), (6, 7, 5, 4), (4, 5, 1, 0), (2, 6, 4, 0), (7, 3, 1, 5)])
_uv = me_cube_038.uv_layers.new(name='UVMap')
_uv.uv.foreach_set('vector', [0.375, 0.0, 0.625, 0.0, 0.625, 0.25, 0.375, 0.25, 0.375, 0.25, 0.625, 0.25, 0.625, 0.5, 0.375, 0.5, 0.375, 0.5, 0.625, 0.5, 0.625, 0.75, 0.375, 0.75, 0.375, 0.75, 0.625, 0.75, 0.625, 1.0, 0.375, 1.0, 0.125, 0.5, 0.375, 0.5, 0.375, 0.75, 0.125, 0.75, 0.625, 0.5, 0.875, 0.5, 0.875, 0.75, 0.625, 0.75])
me_cube_038.materials.append(mat_p2_5mm_led_pixel_surface)
me_cube_038.update()
me_cube_039 = bpy.data.meshes.new('Cube.039')
me_cube_039.from_pydata([(-0.154, -0.014, -0.074), (-0.154, -0.014, 0.074), (-0.154, 0.014, -0.074), (-0.154, 0.014, 0.074), (0.154, -0.014, -0.074), (0.154, -0.014, 0.074), (0.154, 0.014, -0.074), (0.154, 0.014, 0.074)], [], [(0, 1, 3, 2), (2, 3, 7, 6), (6, 7, 5, 4), (4, 5, 1, 0), (2, 6, 4, 0), (7, 3, 1, 5)])
_uv = me_cube_039.uv_layers.new(name='UVMap')
_uv.uv.foreach_set('vector', [0.375, 0.0, 0.625, 0.0, 0.625, 0.25, 0.375, 0.25, 0.375, 0.25, 0.625, 0.25, 0.625, 0.5, 0.375, 0.5, 0.375, 0.5, 0.625, 0.5, 0.625, 0.75, 0.375, 0.75, 0.375, 0.75, 0.625, 0.75, 0.625, 1.0, 0.375, 1.0, 0.125, 0.5, 0.375, 0.5, 0.375, 0.75, 0.125, 0.75, 0.625, 0.5, 0.875, 0.5, 0.875, 0.75, 0.625, 0.75])
me_cube_039.materials.append(mat_p2_5mm_led_pixel_surface)
me_cube_039.update()
me_cube_040 = bpy.data.meshes.new('Cube.040')
me_cube_040.from_pydata([(-1.38, -0.019, -0.85), (-1.38, -0.019, 0.85), (-1.38, 0.019, -0.85), (-1.38, 0.019, 0.85), (1.38, -0.019, -0.85), (1.38, -0.019, 0.85), (1.38, 0.019, -0.85), (1.38, 0.019, 0.85)], [], [(0, 1, 3, 2), (2, 3, 7, 6), (6, 7, 5, 4), (4, 5, 1, 0), (2, 6, 4, 0), (7, 3, 1, 5)])
_uv = me_cube_040.uv_layers.new(name='UVMap')
_uv.uv.foreach_set('vector', [0.375, 0.0, 0.625, 0.0, 0.625, 0.25, 0.375, 0.25, 0.375, 0.25, 0.625, 0.25, 0.625, 0.5, 0.375, 0.5, 0.375, 0.5, 0.625, 0.5, 0.625, 0.75, 0.375, 0.75, 0.375, 0.75, 0.625, 0.75, 0.625, 1.0, 0.375, 1.0, 0.125, 0.5, 0.375, 0.5, 0.375, 0.75, 0.125, 0.75, 0.625, 0.5, 0.875, 0.5, 0.875, 0.75, 0.625, 0.75])
me_cube_040.materials.append(mat_charcoal_powder_coat)
me_cube_040.update()
me_cube_041 = bpy.data.meshes.new('Cube.041')
me_cube_041.from_pydata([(-1.405, -0.0375, -0.03), (-1.405, -0.0375, 0.03), (-1.405, 0.0375, -0.03), (-1.405, 0.0375, 0.03), (1.405, -0.0375, -0.03), (1.405, -0.0375, 0.03), (1.405, 0.0375, -0.03), (1.405, 0.0375, 0.03)], [], [(0, 1, 3, 2), (2, 3, 7, 6), (6, 7, 5, 4), (4, 5, 1, 0), (2, 6, 4, 0), (7, 3, 1, 5)])
_uv = me_cube_041.uv_layers.new(name='UVMap')
_uv.uv.foreach_set('vector', [0.375, 0.0, 0.625, 0.0, 0.625, 0.25, 0.375, 0.25, 0.375, 0.25, 0.625, 0.25, 0.625, 0.5, 0.375, 0.5, 0.375, 0.5, 0.625, 0.5, 0.625, 0.75, 0.375, 0.75, 0.375, 0.75, 0.625, 0.75, 0.625, 1.0, 0.375, 1.0, 0.125, 0.5, 0.375, 0.5, 0.375, 0.75, 0.125, 0.75, 0.625, 0.5, 0.875, 0.5, 0.875, 0.75, 0.625, 0.75])
me_cube_041.materials.append(mat_warm_white_aluminum)
me_cube_041.update()
me_cube_042 = bpy.data.meshes.new('Cube.042')
me_cube_042.from_pydata([(-1.39, -0.03, -0.025), (-1.39, -0.03, 0.025), (-1.39, 0.03, -0.025), (-1.39, 0.03, 0.025), (1.39, -0.03, -0.025), (1.39, -0.03, 0.025), (1.39, 0.03, -0.025), (1.39, 0.03, 0.025)], [], [(0, 1, 3, 2), (2, 3, 7, 6), (6, 7, 5, 4), (4, 5, 1, 0), (2, 6, 4, 0), (7, 3, 1, 5)])
_uv = me_cube_042.uv_layers.new(name='UVMap')
_uv.uv.foreach_set('vector', [0.375, 0.0, 0.625, 0.0, 0.625, 0.25, 0.375, 0.25, 0.375, 0.25, 0.625, 0.25, 0.625, 0.5, 0.375, 0.5, 0.375, 0.5, 0.625, 0.5, 0.625, 0.75, 0.375, 0.75, 0.375, 0.75, 0.625, 0.75, 0.625, 1.0, 0.375, 1.0, 0.125, 0.5, 0.375, 0.5, 0.375, 0.75, 0.125, 0.75, 0.625, 0.5, 0.875, 0.5, 0.875, 0.75, 0.625, 0.75])
me_cube_042.materials.append(mat_warm_white_aluminum)
me_cube_042.update()
me_cube_043 = bpy.data.meshes.new('Cube.043')
me_cube_043.from_pydata([(-0.0275, -0.0325, -0.86), (-0.0275, -0.0325, 0.86), (-0.0275, 0.0325, -0.86), (-0.0275, 0.0325, 0.86), (0.0275, -0.0325, -0.86), (0.0275, -0.0325, 0.86), (0.0275, 0.0325, -0.86), (0.0275, 0.0325, 0.86)], [], [(0, 1, 3, 2), (2, 3, 7, 6), (6, 7, 5, 4), (4, 5, 1, 0), (2, 6, 4, 0), (7, 3, 1, 5)])
_uv = me_cube_043.uv_layers.new(name='UVMap')
_uv.uv.foreach_set('vector', [0.375, 0.0, 0.625, 0.0, 0.625, 0.25, 0.375, 0.25, 0.375, 0.25, 0.625, 0.25, 0.625, 0.5, 0.375, 0.5, 0.375, 0.5, 0.625, 0.5, 0.625, 0.75, 0.375, 0.75, 0.375, 0.75, 0.625, 0.75, 0.625, 1.0, 0.375, 1.0, 0.125, 0.5, 0.375, 0.5, 0.375, 0.75, 0.125, 0.75, 0.625, 0.5, 0.875, 0.5, 0.875, 0.75, 0.625, 0.75])
me_cube_043.materials.append(mat_warm_white_aluminum)
me_cube_043.update()
me_cube_044 = bpy.data.meshes.new('Cube.044')
me_cube_044.from_pydata([(-0.0275, -0.0325, -0.86), (-0.0275, -0.0325, 0.86), (-0.0275, 0.0325, -0.86), (-0.0275, 0.0325, 0.86), (0.0275, -0.0325, -0.86), (0.0275, -0.0325, 0.86), (0.0275, 0.0325, -0.86), (0.0275, 0.0325, 0.86)], [], [(0, 1, 3, 2), (2, 3, 7, 6), (6, 7, 5, 4), (4, 5, 1, 0), (2, 6, 4, 0), (7, 3, 1, 5)])
_uv = me_cube_044.uv_layers.new(name='UVMap')
_uv.uv.foreach_set('vector', [0.375, 0.0, 0.625, 0.0, 0.625, 0.25, 0.375, 0.25, 0.375, 0.25, 0.625, 0.25, 0.625, 0.5, 0.375, 0.5, 0.375, 0.5, 0.625, 0.5, 0.625, 0.75, 0.375, 0.75, 0.375, 0.75, 0.625, 0.75, 0.625, 1.0, 0.375, 1.0, 0.125, 0.5, 0.375, 0.5, 0.375, 0.75, 0.125, 0.75, 0.625, 0.5, 0.875, 0.5, 0.875, 0.75, 0.625, 0.75])
me_cube_044.materials.append(mat_warm_white_aluminum)
me_cube_044.update()
me_cube_045 = bpy.data.meshes.new('Cube.045')
me_cube_045.from_pydata([(-1.024, -0.18, -0.0375), (-1.024, -0.18, 0.0375), (-1.024, 0.18, -0.0375), (-1.024, 0.18, 0.0375), (1.024, -0.18, -0.0375), (1.024, -0.18, 0.0375), (1.024, 0.18, -0.0375), (1.024, 0.18, 0.0375)], [], [(0, 1, 3, 2), (2, 3, 7, 6), (6, 7, 5, 4), (4, 5, 1, 0), (2, 6, 4, 0), (7, 3, 1, 5)])
_uv = me_cube_045.uv_layers.new(name='UVMap')
_uv.uv.foreach_set('vector', [0.375, 0.0, 0.625, 0.0, 0.625, 0.25, 0.375, 0.25, 0.375, 0.25, 0.625, 0.25, 0.625, 0.5, 0.375, 0.5, 0.375, 0.5, 0.625, 0.5, 0.625, 0.75, 0.375, 0.75, 0.375, 0.75, 0.625, 0.75, 0.625, 1.0, 0.375, 1.0, 0.125, 0.5, 0.375, 0.5, 0.375, 0.75, 0.125, 0.75, 0.625, 0.5, 0.875, 0.5, 0.875, 0.75, 0.625, 0.75])
me_cube_045.materials.append(mat_charcoal_powder_coat)
me_cube_045.update()
me_cube_046 = bpy.data.meshes.new('Cube.046')
me_cube_046.from_pydata([(-0.065, -0.09, -0.135), (-0.065, -0.09, 0.135), (-0.065, 0.09, -0.135), (-0.065, 0.09, 0.135), (0.065, -0.09, -0.135), (0.065, -0.09, 0.135), (0.065, 0.09, -0.135), (0.065, 0.09, 0.135)], [], [(0, 1, 3, 2), (2, 3, 7, 6), (6, 7, 5, 4), (4, 5, 1, 0), (2, 6, 4, 0), (7, 3, 1, 5)])
_uv = me_cube_046.uv_layers.new(name='UVMap')
_uv.uv.foreach_set('vector', [0.375, 0.0, 0.625, 0.0, 0.625, 0.25, 0.375, 0.25, 0.375, 0.25, 0.625, 0.25, 0.625, 0.5, 0.375, 0.5, 0.375, 0.5, 0.625, 0.5, 0.625, 0.75, 0.375, 0.75, 0.375, 0.75, 0.625, 0.75, 0.625, 1.0, 0.375, 1.0, 0.125, 0.5, 0.375, 0.5, 0.375, 0.75, 0.125, 0.75, 0.625, 0.5, 0.875, 0.5, 0.875, 0.75, 0.625, 0.75])
me_cube_046.materials.append(mat_charcoal_powder_coat)
me_cube_046.update()
me_cube_047 = bpy.data.meshes.new('Cube.047')
me_cube_047.from_pydata([(-0.065, -0.09, -0.135), (-0.065, -0.09, 0.135), (-0.065, 0.09, -0.135), (-0.065, 0.09, 0.135), (0.065, -0.09, -0.135), (0.065, -0.09, 0.135), (0.065, 0.09, -0.135), (0.065, 0.09, 0.135)], [], [(0, 1, 3, 2), (2, 3, 7, 6), (6, 7, 5, 4), (4, 5, 1, 0), (2, 6, 4, 0), (7, 3, 1, 5)])
_uv = me_cube_047.uv_layers.new(name='UVMap')
_uv.uv.foreach_set('vector', [0.375, 0.0, 0.625, 0.0, 0.625, 0.25, 0.375, 0.25, 0.375, 0.25, 0.625, 0.25, 0.625, 0.5, 0.375, 0.5, 0.375, 0.5, 0.625, 0.5, 0.625, 0.75, 0.375, 0.75, 0.375, 0.75, 0.625, 0.75, 0.625, 1.0, 0.375, 1.0, 0.125, 0.5, 0.375, 0.5, 0.375, 0.75, 0.125, 0.75, 0.625, 0.5, 0.875, 0.5, 0.875, 0.75, 0.625, 0.75])
me_cube_047.materials.append(mat_charcoal_powder_coat)
me_cube_047.update()
me_cube_048 = bpy.data.meshes.new('Cube.048')
me_cube_048.from_pydata([(-0.065, -0.09, -0.135), (-0.065, -0.09, 0.135), (-0.065, 0.09, -0.135), (-0.065, 0.09, 0.135), (0.065, -0.09, -0.135), (0.065, -0.09, 0.135), (0.065, 0.09, -0.135), (0.065, 0.09, 0.135)], [], [(0, 1, 3, 2), (2, 3, 7, 6), (6, 7, 5, 4), (4, 5, 1, 0), (2, 6, 4, 0), (7, 3, 1, 5)])
_uv = me_cube_048.uv_layers.new(name='UVMap')
_uv.uv.foreach_set('vector', [0.375, 0.0, 0.625, 0.0, 0.625, 0.25, 0.375, 0.25, 0.375, 0.25, 0.625, 0.25, 0.625, 0.5, 0.375, 0.5, 0.375, 0.5, 0.625, 0.5, 0.625, 0.75, 0.375, 0.75, 0.375, 0.75, 0.625, 0.75, 0.625, 1.0, 0.375, 1.0, 0.125, 0.5, 0.375, 0.5, 0.375, 0.75, 0.125, 0.75, 0.625, 0.5, 0.875, 0.5, 0.875, 0.75, 0.625, 0.75])
me_cube_048.materials.append(mat_charcoal_powder_coat)
me_cube_048.update()
me_plane = bpy.data.meshes.new('Plane')
me_plane.from_pydata([(-2.8, -2.8, 0.0), (2.8, -2.8, 0.0), (-2.8, 2.8, 0.0), (2.8, 2.8, 0.0)], [], [(0, 1, 3, 2)])
_uv = me_plane.uv_layers.new(name='UVMap')
_uv.uv.foreach_set('vector', [0.0, 0.0, 1.0, 0.0, 1.0, 1.0, 0.0, 1.0])
me_plane.materials.append(mat_matte_review_floor_001)
me_plane.update()

# ---- objects
ob_ten_one_led_module_1_0 = bpy.data.objects.new('ten one LED module 1-0', me_cube)
ob_ten_one_led_module_1_1 = bpy.data.objects.new('ten one LED module 1-1', me_cube_001)
ob_ten_one_led_module_1_2 = bpy.data.objects.new('ten one LED module 1-2', me_cube_002)
ob_ten_one_led_module_1_3 = bpy.data.objects.new('ten one LED module 1-3', me_cube_003)
ob_ten_one_led_module_1_4 = bpy.data.objects.new('ten one LED module 1-4', me_cube_004)
ob_ten_one_led_module_1_5 = bpy.data.objects.new('ten one LED module 1-5', me_cube_005)
ob_ten_one_led_module_1_6 = bpy.data.objects.new('ten one LED module 1-6', me_cube_006)
ob_ten_one_led_module_1_7 = bpy.data.objects.new('ten one LED module 1-7', me_cube_007)
ob_ten_one_led_module_1_8 = bpy.data.objects.new('ten one LED module 1-8', me_cube_008)
ob_ten_one_led_module_1_9 = bpy.data.objects.new('ten one LED module 1-9', me_cube_009)
ob_ten_one_led_module_0_0 = bpy.data.objects.new('ten one LED module 0-0', me_cube_010)
ob_ten_one_led_module_0_1 = bpy.data.objects.new('ten one LED module 0-1', me_cube_011)
ob_ten_one_led_module_0_9 = bpy.data.objects.new('ten one LED module 0-9', me_cube_012)
ob_ten_one_led_module_0_0_001 = bpy.data.objects.new('ten one LED module 0-0.001', me_cube_013)
ob_ten_one_led_module_1_0_001 = bpy.data.objects.new('ten one LED module 1-0.001', me_cube_014)
ob_ten_one_led_module_2_0 = bpy.data.objects.new('ten one LED module 2-0', me_cube_015)
ob_ten_zero_led_module_0_0 = bpy.data.objects.new('ten zero LED module 0-0', me_cube_016)
ob_ten_zero_led_module_1_0 = bpy.data.objects.new('ten zero LED module 1-0', me_cube_017)
ob_ten_zero_led_module_2_0 = bpy.data.objects.new('ten zero LED module 2-0', me_cube_018)
ob_ten_zero_led_module_3_0 = bpy.data.objects.new('ten zero LED module 3-0', me_cube_019)
ob_ten_zero_led_module_0_1 = bpy.data.objects.new('ten zero LED module 0-1', me_cube_020)
ob_ten_zero_led_module_3_1 = bpy.data.objects.new('ten zero LED module 3-1', me_cube_021)
ob_ten_zero_led_module_0_2 = bpy.data.objects.new('ten zero LED module 0-2', me_cube_022)
ob_ten_zero_led_module_3_2 = bpy.data.objects.new('ten zero LED module 3-2', me_cube_023)
ob_ten_zero_led_module_0_3 = bpy.data.objects.new('ten zero LED module 0-3', me_cube_024)
ob_ten_zero_led_module_3_3 = bpy.data.objects.new('ten zero LED module 3-3', me_cube_025)
ob_ten_zero_led_module_0_4 = bpy.data.objects.new('ten zero LED module 0-4', me_cube_026)
ob_ten_zero_led_module_3_4 = bpy.data.objects.new('ten zero LED module 3-4', me_cube_027)
ob_ten_zero_led_module_0_5 = bpy.data.objects.new('ten zero LED module 0-5', me_cube_028)
ob_ten_zero_led_module_3_5 = bpy.data.objects.new('ten zero LED module 3-5', me_cube_029)
ob_ten_zero_led_module_0_6 = bpy.data.objects.new('ten zero LED module 0-6', me_cube_030)
ob_ten_zero_led_module_3_6 = bpy.data.objects.new('ten zero LED module 3-6', me_cube_031)
ob_ten_zero_led_module_0_7 = bpy.data.objects.new('ten zero LED module 0-7', me_cube_032)
ob_ten_zero_led_module_3_7 = bpy.data.objects.new('ten zero LED module 3-7', me_cube_033)
ob_ten_zero_led_module_0_8 = bpy.data.objects.new('ten zero LED module 0-8', me_cube_034)
ob_ten_zero_led_module_3_8 = bpy.data.objects.new('ten zero LED module 3-8', me_cube_035)
ob_ten_zero_led_module_0_9 = bpy.data.objects.new('ten zero LED module 0-9', me_cube_036)
ob_ten_zero_led_module_1_9 = bpy.data.objects.new('ten zero LED module 1-9', me_cube_037)
ob_ten_zero_led_module_2_9 = bpy.data.objects.new('ten zero LED module 2-9', me_cube_038)
ob_ten_zero_led_module_3_9 = bpy.data.objects.new('ten zero LED module 3-9', me_cube_039)
ob_10_shape_rear_shadow_frame = bpy.data.objects.new('10 shape rear shadow frame', me_cube_040)
ob_10_shape_base_rail = bpy.data.objects.new('10 shape base rail', me_cube_041)
ob_10_shape_top_rail = bpy.data.objects.new('10 shape top rail', me_cube_042)
ob_10_shape_left_upright = bpy.data.objects.new('10 shape left upright', me_cube_043)
ob_10_shape_right_upright = bpy.data.objects.new('10 shape right upright', me_cube_044)
ob_10_shape_floor_base = bpy.data.objects.new('10 shape floor base', me_cube_045)
ob_10_shape_support_foot = bpy.data.objects.new('10 shape support foot', me_cube_046)
ob_10_shape_support_foot_001 = bpy.data.objects.new('10 shape support foot.001', me_cube_047)
ob_10_shape_support_foot_002 = bpy.data.objects.new('10 shape support foot.002', me_cube_048)
ob_review_floor = bpy.data.objects.new('review floor', me_plane)
ob_large_softbox = bpy.data.objects.new('large softbox', light_area)
ob_pixel_glow_rim = bpy.data.objects.new('pixel glow rim', light_point)
ob_review_camera = bpy.data.objects.new('review camera', cam_camera)

# ---- transforms, parenting, visibility, modifiers, constraints
ob_ten_one_led_module_1_0.location = (-0.72, -0.015, 0.08)
_m = ob_ten_one_led_module_1_0.modifiers.new('soft edge', 'BEVEL')
_m.width = 0.00224
_m.width_pct = 0.00224
_m.segments = 2
_m = ob_ten_one_led_module_1_0.modifiers.new('weighted normals', 'WEIGHTED_NORMAL')
ob_ten_one_led_module_1_1.location = (-0.72, -0.015, 0.24)
_m = ob_ten_one_led_module_1_1.modifiers.new('soft edge', 'BEVEL')
_m.width = 0.00224
_m.width_pct = 0.00224
_m.segments = 2
_m = ob_ten_one_led_module_1_1.modifiers.new('weighted normals', 'WEIGHTED_NORMAL')
ob_ten_one_led_module_1_2.location = (-0.72, -0.015, 0.4)
_m = ob_ten_one_led_module_1_2.modifiers.new('soft edge', 'BEVEL')
_m.width = 0.00224
_m.width_pct = 0.00224
_m.segments = 2
_m = ob_ten_one_led_module_1_2.modifiers.new('weighted normals', 'WEIGHTED_NORMAL')
ob_ten_one_led_module_1_3.location = (-0.72, -0.015, 0.56)
_m = ob_ten_one_led_module_1_3.modifiers.new('soft edge', 'BEVEL')
_m.width = 0.00224
_m.width_pct = 0.00224
_m.segments = 2
_m = ob_ten_one_led_module_1_3.modifiers.new('weighted normals', 'WEIGHTED_NORMAL')
ob_ten_one_led_module_1_4.location = (-0.72, -0.015, 0.72)
_m = ob_ten_one_led_module_1_4.modifiers.new('soft edge', 'BEVEL')
_m.width = 0.00224
_m.width_pct = 0.00224
_m.segments = 2
_m = ob_ten_one_led_module_1_4.modifiers.new('weighted normals', 'WEIGHTED_NORMAL')
ob_ten_one_led_module_1_5.location = (-0.72, -0.015, 0.88)
_m = ob_ten_one_led_module_1_5.modifiers.new('soft edge', 'BEVEL')
_m.width = 0.00224
_m.width_pct = 0.00224
_m.segments = 2
_m = ob_ten_one_led_module_1_5.modifiers.new('weighted normals', 'WEIGHTED_NORMAL')
ob_ten_one_led_module_1_6.location = (-0.72, -0.015, 1.04)
_m = ob_ten_one_led_module_1_6.modifiers.new('soft edge', 'BEVEL')
_m.width = 0.00224
_m.width_pct = 0.00224
_m.segments = 2
_m = ob_ten_one_led_module_1_6.modifiers.new('weighted normals', 'WEIGHTED_NORMAL')
ob_ten_one_led_module_1_7.location = (-0.72, -0.015, 1.2)
_m = ob_ten_one_led_module_1_7.modifiers.new('soft edge', 'BEVEL')
_m.width = 0.00224
_m.width_pct = 0.00224
_m.segments = 2
_m = ob_ten_one_led_module_1_7.modifiers.new('weighted normals', 'WEIGHTED_NORMAL')
ob_ten_one_led_module_1_8.location = (-0.72, -0.015, 1.36)
_m = ob_ten_one_led_module_1_8.modifiers.new('soft edge', 'BEVEL')
_m.width = 0.00224
_m.width_pct = 0.00224
_m.segments = 2
_m = ob_ten_one_led_module_1_8.modifiers.new('weighted normals', 'WEIGHTED_NORMAL')
ob_ten_one_led_module_1_9.location = (-0.72, -0.015, 1.52)
_m = ob_ten_one_led_module_1_9.modifiers.new('soft edge', 'BEVEL')
_m.width = 0.00224
_m.width_pct = 0.00224
_m.segments = 2
_m = ob_ten_one_led_module_1_9.modifiers.new('weighted normals', 'WEIGHTED_NORMAL')
ob_ten_one_led_module_0_0.location = (-1.04, -0.015, 0.08)
_m = ob_ten_one_led_module_0_0.modifiers.new('soft edge', 'BEVEL')
_m.width = 0.00224
_m.width_pct = 0.00224
_m.segments = 2
_m = ob_ten_one_led_module_0_0.modifiers.new('weighted normals', 'WEIGHTED_NORMAL')
ob_ten_one_led_module_0_1.location = (-1.04, -0.015, 0.24)
_m = ob_ten_one_led_module_0_1.modifiers.new('soft edge', 'BEVEL')
_m.width = 0.00224
_m.width_pct = 0.00224
_m.segments = 2
_m = ob_ten_one_led_module_0_1.modifiers.new('weighted normals', 'WEIGHTED_NORMAL')
ob_ten_one_led_module_0_9.location = (-1.04, -0.015, 1.52)
_m = ob_ten_one_led_module_0_9.modifiers.new('soft edge', 'BEVEL')
_m.width = 0.00224
_m.width_pct = 0.00224
_m.segments = 2
_m = ob_ten_one_led_module_0_9.modifiers.new('weighted normals', 'WEIGHTED_NORMAL')
ob_ten_one_led_module_0_0_001.location = (-1.04, -0.015, 0.08)
_m = ob_ten_one_led_module_0_0_001.modifiers.new('soft edge', 'BEVEL')
_m.width = 0.00224
_m.width_pct = 0.00224
_m.segments = 2
_m = ob_ten_one_led_module_0_0_001.modifiers.new('weighted normals', 'WEIGHTED_NORMAL')
ob_ten_one_led_module_1_0_001.location = (-0.72, -0.015, 0.08)
_m = ob_ten_one_led_module_1_0_001.modifiers.new('soft edge', 'BEVEL')
_m.width = 0.00224
_m.width_pct = 0.00224
_m.segments = 2
_m = ob_ten_one_led_module_1_0_001.modifiers.new('weighted normals', 'WEIGHTED_NORMAL')
ob_ten_one_led_module_2_0.location = (-0.4, -0.015, 0.08)
_m = ob_ten_one_led_module_2_0.modifiers.new('soft edge', 'BEVEL')
_m.width = 0.00224
_m.width_pct = 0.00224
_m.segments = 2
_m = ob_ten_one_led_module_2_0.modifiers.new('weighted normals', 'WEIGHTED_NORMAL')
ob_ten_zero_led_module_0_0.location = (0.08, -0.015, 0.08)
_m = ob_ten_zero_led_module_0_0.modifiers.new('soft edge', 'BEVEL')
_m.width = 0.00224
_m.width_pct = 0.00224
_m.segments = 2
_m = ob_ten_zero_led_module_0_0.modifiers.new('weighted normals', 'WEIGHTED_NORMAL')
ob_ten_zero_led_module_1_0.location = (0.4, -0.015, 0.08)
_m = ob_ten_zero_led_module_1_0.modifiers.new('soft edge', 'BEVEL')
_m.width = 0.00224
_m.width_pct = 0.00224
_m.segments = 2
_m = ob_ten_zero_led_module_1_0.modifiers.new('weighted normals', 'WEIGHTED_NORMAL')
ob_ten_zero_led_module_2_0.location = (0.72, -0.015, 0.08)
_m = ob_ten_zero_led_module_2_0.modifiers.new('soft edge', 'BEVEL')
_m.width = 0.00224
_m.width_pct = 0.00224
_m.segments = 2
_m = ob_ten_zero_led_module_2_0.modifiers.new('weighted normals', 'WEIGHTED_NORMAL')
ob_ten_zero_led_module_3_0.location = (1.04, -0.015, 0.08)
_m = ob_ten_zero_led_module_3_0.modifiers.new('soft edge', 'BEVEL')
_m.width = 0.00224
_m.width_pct = 0.00224
_m.segments = 2
_m = ob_ten_zero_led_module_3_0.modifiers.new('weighted normals', 'WEIGHTED_NORMAL')
ob_ten_zero_led_module_0_1.location = (0.08, -0.015, 0.24)
_m = ob_ten_zero_led_module_0_1.modifiers.new('soft edge', 'BEVEL')
_m.width = 0.00224
_m.width_pct = 0.00224
_m.segments = 2
_m = ob_ten_zero_led_module_0_1.modifiers.new('weighted normals', 'WEIGHTED_NORMAL')
ob_ten_zero_led_module_3_1.location = (1.04, -0.015, 0.24)
_m = ob_ten_zero_led_module_3_1.modifiers.new('soft edge', 'BEVEL')
_m.width = 0.00224
_m.width_pct = 0.00224
_m.segments = 2
_m = ob_ten_zero_led_module_3_1.modifiers.new('weighted normals', 'WEIGHTED_NORMAL')
ob_ten_zero_led_module_0_2.location = (0.08, -0.015, 0.4)
_m = ob_ten_zero_led_module_0_2.modifiers.new('soft edge', 'BEVEL')
_m.width = 0.00224
_m.width_pct = 0.00224
_m.segments = 2
_m = ob_ten_zero_led_module_0_2.modifiers.new('weighted normals', 'WEIGHTED_NORMAL')
ob_ten_zero_led_module_3_2.location = (1.04, -0.015, 0.4)
_m = ob_ten_zero_led_module_3_2.modifiers.new('soft edge', 'BEVEL')
_m.width = 0.00224
_m.width_pct = 0.00224
_m.segments = 2
_m = ob_ten_zero_led_module_3_2.modifiers.new('weighted normals', 'WEIGHTED_NORMAL')
ob_ten_zero_led_module_0_3.location = (0.08, -0.015, 0.56)
_m = ob_ten_zero_led_module_0_3.modifiers.new('soft edge', 'BEVEL')
_m.width = 0.00224
_m.width_pct = 0.00224
_m.segments = 2
_m = ob_ten_zero_led_module_0_3.modifiers.new('weighted normals', 'WEIGHTED_NORMAL')
ob_ten_zero_led_module_3_3.location = (1.04, -0.015, 0.56)
_m = ob_ten_zero_led_module_3_3.modifiers.new('soft edge', 'BEVEL')
_m.width = 0.00224
_m.width_pct = 0.00224
_m.segments = 2
_m = ob_ten_zero_led_module_3_3.modifiers.new('weighted normals', 'WEIGHTED_NORMAL')
ob_ten_zero_led_module_0_4.location = (0.08, -0.015, 0.72)
_m = ob_ten_zero_led_module_0_4.modifiers.new('soft edge', 'BEVEL')
_m.width = 0.00224
_m.width_pct = 0.00224
_m.segments = 2
_m = ob_ten_zero_led_module_0_4.modifiers.new('weighted normals', 'WEIGHTED_NORMAL')
ob_ten_zero_led_module_3_4.location = (1.04, -0.015, 0.72)
_m = ob_ten_zero_led_module_3_4.modifiers.new('soft edge', 'BEVEL')
_m.width = 0.00224
_m.width_pct = 0.00224
_m.segments = 2
_m = ob_ten_zero_led_module_3_4.modifiers.new('weighted normals', 'WEIGHTED_NORMAL')
ob_ten_zero_led_module_0_5.location = (0.08, -0.015, 0.88)
_m = ob_ten_zero_led_module_0_5.modifiers.new('soft edge', 'BEVEL')
_m.width = 0.00224
_m.width_pct = 0.00224
_m.segments = 2
_m = ob_ten_zero_led_module_0_5.modifiers.new('weighted normals', 'WEIGHTED_NORMAL')
ob_ten_zero_led_module_3_5.location = (1.04, -0.015, 0.88)
_m = ob_ten_zero_led_module_3_5.modifiers.new('soft edge', 'BEVEL')
_m.width = 0.00224
_m.width_pct = 0.00224
_m.segments = 2
_m = ob_ten_zero_led_module_3_5.modifiers.new('weighted normals', 'WEIGHTED_NORMAL')
ob_ten_zero_led_module_0_6.location = (0.08, -0.015, 1.04)
_m = ob_ten_zero_led_module_0_6.modifiers.new('soft edge', 'BEVEL')
_m.width = 0.00224
_m.width_pct = 0.00224
_m.segments = 2
_m = ob_ten_zero_led_module_0_6.modifiers.new('weighted normals', 'WEIGHTED_NORMAL')
ob_ten_zero_led_module_3_6.location = (1.04, -0.015, 1.04)
_m = ob_ten_zero_led_module_3_6.modifiers.new('soft edge', 'BEVEL')
_m.width = 0.00224
_m.width_pct = 0.00224
_m.segments = 2
_m = ob_ten_zero_led_module_3_6.modifiers.new('weighted normals', 'WEIGHTED_NORMAL')
ob_ten_zero_led_module_0_7.location = (0.08, -0.015, 1.2)
_m = ob_ten_zero_led_module_0_7.modifiers.new('soft edge', 'BEVEL')
_m.width = 0.00224
_m.width_pct = 0.00224
_m.segments = 2
_m = ob_ten_zero_led_module_0_7.modifiers.new('weighted normals', 'WEIGHTED_NORMAL')
ob_ten_zero_led_module_3_7.location = (1.04, -0.015, 1.2)
_m = ob_ten_zero_led_module_3_7.modifiers.new('soft edge', 'BEVEL')
_m.width = 0.00224
_m.width_pct = 0.00224
_m.segments = 2
_m = ob_ten_zero_led_module_3_7.modifiers.new('weighted normals', 'WEIGHTED_NORMAL')
ob_ten_zero_led_module_0_8.location = (0.08, -0.015, 1.36)
_m = ob_ten_zero_led_module_0_8.modifiers.new('soft edge', 'BEVEL')
_m.width = 0.00224
_m.width_pct = 0.00224
_m.segments = 2
_m = ob_ten_zero_led_module_0_8.modifiers.new('weighted normals', 'WEIGHTED_NORMAL')
ob_ten_zero_led_module_3_8.location = (1.04, -0.015, 1.36)
_m = ob_ten_zero_led_module_3_8.modifiers.new('soft edge', 'BEVEL')
_m.width = 0.00224
_m.width_pct = 0.00224
_m.segments = 2
_m = ob_ten_zero_led_module_3_8.modifiers.new('weighted normals', 'WEIGHTED_NORMAL')
ob_ten_zero_led_module_0_9.location = (0.08, -0.015, 1.52)
_m = ob_ten_zero_led_module_0_9.modifiers.new('soft edge', 'BEVEL')
_m.width = 0.00224
_m.width_pct = 0.00224
_m.segments = 2
_m = ob_ten_zero_led_module_0_9.modifiers.new('weighted normals', 'WEIGHTED_NORMAL')
ob_ten_zero_led_module_1_9.location = (0.4, -0.015, 1.52)
_m = ob_ten_zero_led_module_1_9.modifiers.new('soft edge', 'BEVEL')
_m.width = 0.00224
_m.width_pct = 0.00224
_m.segments = 2
_m = ob_ten_zero_led_module_1_9.modifiers.new('weighted normals', 'WEIGHTED_NORMAL')
ob_ten_zero_led_module_2_9.location = (0.72, -0.015, 1.52)
_m = ob_ten_zero_led_module_2_9.modifiers.new('soft edge', 'BEVEL')
_m.width = 0.00224
_m.width_pct = 0.00224
_m.segments = 2
_m = ob_ten_zero_led_module_2_9.modifiers.new('weighted normals', 'WEIGHTED_NORMAL')
ob_ten_zero_led_module_3_9.location = (1.04, -0.015, 1.52)
_m = ob_ten_zero_led_module_3_9.modifiers.new('soft edge', 'BEVEL')
_m.width = 0.00224
_m.width_pct = 0.00224
_m.segments = 2
_m = ob_ten_zero_led_module_3_9.modifiers.new('weighted normals', 'WEIGHTED_NORMAL')
ob_10_shape_rear_shadow_frame.location = (0.0, 0.035, 0.8)
_m = ob_10_shape_rear_shadow_frame.modifiers.new('soft edge', 'BEVEL')
_m.width = 0.00304
_m.width_pct = 0.00304
_m.segments = 2
_m = ob_10_shape_rear_shadow_frame.modifiers.new('weighted normals', 'WEIGHTED_NORMAL')
ob_10_shape_base_rail.location = (0.0, -0.01, -0.06)
_m = ob_10_shape_base_rail.modifiers.new('soft edge', 'BEVEL')
_m.width = 0.0048
_m.width_pct = 0.0048
_m.segments = 2
_m = ob_10_shape_base_rail.modifiers.new('weighted normals', 'WEIGHTED_NORMAL')
ob_10_shape_top_rail.location = (0.0, -0.01, 1.66)
_m = ob_10_shape_top_rail.modifiers.new('soft edge', 'BEVEL')
_m.width = 0.004
_m.width_pct = 0.004
_m.segments = 2
_m = ob_10_shape_top_rail.modifiers.new('weighted normals', 'WEIGHTED_NORMAL')
ob_10_shape_left_upright.location = (-1.31, -0.01, 0.8)
_m = ob_10_shape_left_upright.modifiers.new('soft edge', 'BEVEL')
_m.width = 0.0044
_m.width_pct = 0.0044
_m.segments = 2
_m = ob_10_shape_left_upright.modifiers.new('weighted normals', 'WEIGHTED_NORMAL')
ob_10_shape_right_upright.location = (1.31, -0.01, 0.8)
_m = ob_10_shape_right_upright.modifiers.new('soft edge', 'BEVEL')
_m.width = 0.0044
_m.width_pct = 0.0044
_m.segments = 2
_m = ob_10_shape_right_upright.modifiers.new('weighted normals', 'WEIGHTED_NORMAL')
ob_10_shape_floor_base.location = (0.0, -0.02, -0.32)
_m = ob_10_shape_floor_base.modifiers.new('soft edge', 'BEVEL')
_m.width = 0.006
_m.width_pct = 0.006
_m.segments = 2
_m = ob_10_shape_floor_base.modifiers.new('weighted normals', 'WEIGHTED_NORMAL')
ob_10_shape_support_foot.location = (-0.7936, -0.015, -0.18)
_m = ob_10_shape_support_foot.modifiers.new('soft edge', 'BEVEL')
_m.width = 0.0104
_m.width_pct = 0.0104
_m.segments = 2
_m = ob_10_shape_support_foot.modifiers.new('weighted normals', 'WEIGHTED_NORMAL')
ob_10_shape_support_foot_001.location = (0.0, -0.015, -0.18)
_m = ob_10_shape_support_foot_001.modifiers.new('soft edge', 'BEVEL')
_m.width = 0.0104
_m.width_pct = 0.0104
_m.segments = 2
_m = ob_10_shape_support_foot_001.modifiers.new('weighted normals', 'WEIGHTED_NORMAL')
ob_10_shape_support_foot_002.location = (0.7936, -0.015, -0.18)
_m = ob_10_shape_support_foot_002.modifiers.new('soft edge', 'BEVEL')
_m.width = 0.0104
_m.width_pct = 0.0104
_m.segments = 2
_m = ob_10_shape_support_foot_002.modifiers.new('weighted normals', 'WEIGHTED_NORMAL')
ob_review_floor.location = (0.0, 0.0, -0.355)
ob_large_softbox.location = (-2.8, -3.5, 4.2)
ob_pixel_glow_rim.location = (2.6, -2.2, 2.2)
ob_review_camera.location = (3.15, -4.1, 1.38)
ob_review_camera.rotation_euler = (1.425, 9.388e-08, 0.6551)

# ---- collection membership
col_collection.objects.link(ob_ten_one_led_module_1_0)
col_collection.objects.link(ob_ten_one_led_module_1_1)
col_collection.objects.link(ob_ten_one_led_module_1_2)
col_collection.objects.link(ob_ten_one_led_module_1_3)
col_collection.objects.link(ob_ten_one_led_module_1_4)
col_collection.objects.link(ob_ten_one_led_module_1_5)
col_collection.objects.link(ob_ten_one_led_module_1_6)
col_collection.objects.link(ob_ten_one_led_module_1_7)
col_collection.objects.link(ob_ten_one_led_module_1_8)
col_collection.objects.link(ob_ten_one_led_module_1_9)
col_collection.objects.link(ob_ten_one_led_module_0_0)
col_collection.objects.link(ob_ten_one_led_module_0_1)
col_collection.objects.link(ob_ten_one_led_module_0_9)
col_collection.objects.link(ob_ten_one_led_module_0_0_001)
col_collection.objects.link(ob_ten_one_led_module_1_0_001)
col_collection.objects.link(ob_ten_one_led_module_2_0)
col_collection.objects.link(ob_ten_zero_led_module_0_0)
col_collection.objects.link(ob_ten_zero_led_module_1_0)
col_collection.objects.link(ob_ten_zero_led_module_2_0)
col_collection.objects.link(ob_ten_zero_led_module_3_0)
col_collection.objects.link(ob_ten_zero_led_module_0_1)
col_collection.objects.link(ob_ten_zero_led_module_3_1)
col_collection.objects.link(ob_ten_zero_led_module_0_2)
col_collection.objects.link(ob_ten_zero_led_module_3_2)
col_collection.objects.link(ob_ten_zero_led_module_0_3)
col_collection.objects.link(ob_ten_zero_led_module_3_3)
col_collection.objects.link(ob_ten_zero_led_module_0_4)
col_collection.objects.link(ob_ten_zero_led_module_3_4)
col_collection.objects.link(ob_ten_zero_led_module_0_5)
col_collection.objects.link(ob_ten_zero_led_module_3_5)
col_collection.objects.link(ob_ten_zero_led_module_0_6)
col_collection.objects.link(ob_ten_zero_led_module_3_6)
col_collection.objects.link(ob_ten_zero_led_module_0_7)
col_collection.objects.link(ob_ten_zero_led_module_3_7)
col_collection.objects.link(ob_ten_zero_led_module_0_8)
col_collection.objects.link(ob_ten_zero_led_module_3_8)
col_collection.objects.link(ob_ten_zero_led_module_0_9)
col_collection.objects.link(ob_ten_zero_led_module_1_9)
col_collection.objects.link(ob_ten_zero_led_module_2_9)
col_collection.objects.link(ob_ten_zero_led_module_3_9)
col_collection.objects.link(ob_10_shape_rear_shadow_frame)
col_collection.objects.link(ob_10_shape_base_rail)
col_collection.objects.link(ob_10_shape_top_rail)
col_collection.objects.link(ob_10_shape_left_upright)
col_collection.objects.link(ob_10_shape_right_upright)
col_collection.objects.link(ob_10_shape_floor_base)
col_collection.objects.link(ob_10_shape_support_foot)
col_collection.objects.link(ob_10_shape_support_foot_001)
col_collection.objects.link(ob_10_shape_support_foot_002)
col_collection.objects.link(ob_review_floor)
col_collection.objects.link(ob_large_softbox)
col_collection.objects.link(ob_pixel_glow_rim)
col_collection.objects.link(ob_review_camera)

# ---- scene / render settings (as saved in the file)
scene.camera = ob_review_camera
scene.frame_start = 1; scene.frame_end = 250; scene.frame_set(1)
scene.render.engine = 'BLENDER_EEVEE_NEXT'
scene.render.resolution_x = 1600
scene.render.resolution_y = 1100
scene.render.bake_bias = 0.0
scene.render.bake_samples = 0
scene.cycles.sampling_pattern = 'TABULATED_SOBOL'
scene.eevee.use_volume_custom_range = False
scene.view_settings.look = 'Medium High Contrast'
scene.view_settings.view_transform = 'Filmic'
bpy.context.view_layer.update()
